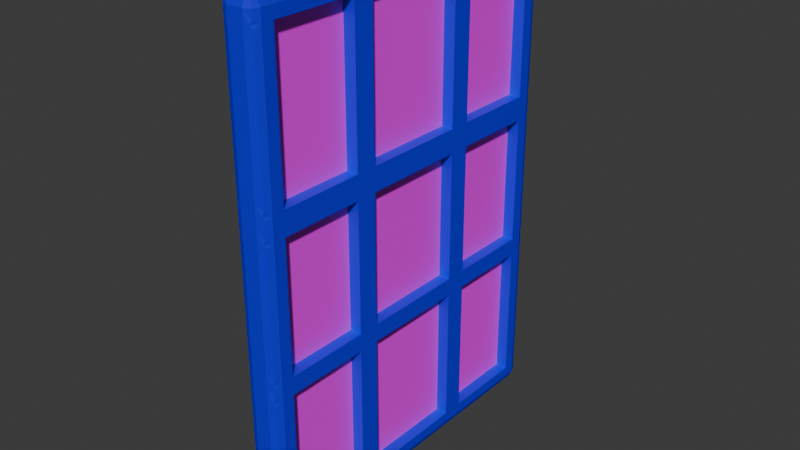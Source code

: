 # Source: untitled.blend  (saved by Blender 4.3.32; exported with 4.5.12 LTS)
import bpy
from mathutils import Matrix  # noqa: F401  (used for matrix-valued properties, if any)

bpy.ops.wm.read_factory_settings(use_empty=True)
scene = bpy.context.scene
scene.name = 'Scene'

# ---- collections
col_collection = bpy.data.collections.new('Collection'); scene.collection.children.link(col_collection)

# ---- images (referenced by path relative to the original .blend; pixels are not part of the script)
import os
ASSET_DIR = os.environ.get("B2B_ASSET_DIR", "")  # directory of the original .blend (textures are referenced by path, not embedded)
HERE = os.path.dirname(os.path.abspath(__file__))  # packed textures are extracted next to this script under _unpacked/

def load_image(name, relpath, width, height, colorspace="sRGB"):
    """Load a texture the original file referenced (path relative to the .blend, or extracted next to this script)."""
    p = next((c for c in (os.path.join(HERE, relpath), os.path.join(ASSET_DIR, relpath)) if relpath and os.path.exists(c)), "")
    if p:
        img = bpy.data.images.load(p, check_existing=True)
        img.name = name
    else:  # same state as the original file: an image datablock whose file is absent (Cycles renders it pink)
        img = bpy.data.images.new(name, width, height)
        img.source = "FILE"
        img.filepath = "//" + (relpath or name)
    img.colorspace_settings.name = colorspace
    return img
img_untitled = load_image('Untitled', '', 1024, 1024, 'sRGB')

# ---- materials (node trees are filled in below, after node groups)
mat_material_001 = bpy.data.materials.new('Material.001')
mat_supports = bpy.data.materials.new('supports')

# ---- material node trees
mat_material_001.use_nodes = True; mat_material_001.node_tree.nodes.clear()
_N = mat_material_001.node_tree.nodes; _L = mat_material_001.node_tree.links
n0 = _N.new('ShaderNodeBsdfPrincipled'); n0.name = 'Principled BSDF'; n0.location = (10, 300)
n1 = _N.new('ShaderNodeOutputMaterial'); n1.name = 'Material Output'; n1.location = (300, 300)
n2 = _N.new('ShaderNodeTexImage'); n2.name = 'Image Texture'; n2.location = (-384, 236)
n2.image = img_untitled
_L.new(n0.outputs[0], n1.inputs[0])
_L.new(n2.outputs[0], n0.inputs[0])
n1.is_active_output = True
mat_supports.use_nodes = True; mat_supports.node_tree.nodes.clear()
_N = mat_supports.node_tree.nodes; _L = mat_supports.node_tree.links
n0 = _N.new('ShaderNodeBsdfPrincipled'); n0.name = 'Principled BSDF'; n0.location = (10, 300)
n0.inputs[0].default_value = (0.002084, 0.0, 0.8001, 1.0)
n1 = _N.new('ShaderNodeOutputMaterial'); n1.name = 'Material Output'; n1.location = (300, 300)
_L.new(n0.outputs[0], n1.inputs[0])
n1.is_active_output = True

# ---- world
world_world = bpy.data.worlds.new('World'); scene.world = world_world
world_world.use_nodes = True; world_world.node_tree.nodes.clear()
_N = world_world.node_tree.nodes; _L = world_world.node_tree.links
n0 = _N.new('ShaderNodeOutputWorld'); n0.name = 'World Output'; n0.location = (300, 300)
n1 = _N.new('ShaderNodeBackground'); n1.name = 'Background'; n1.location = (10, 300)
n1.inputs[0].default_value = (0.05088, 0.05088, 0.05088, 1.0)
_L.new(n1.outputs[0], n0.inputs[0])
n0.is_active_output = True
world_world.color = (0.05088, 0.05088, 0.05088)
world_world.sun_shadow_jitter_overblur = 0.0

# ---- meshes
me_plane = bpy.data.meshes.new('Plane')
me_plane.from_pydata([(-0.09503, 0.8824, 0.1063), (-0.09503, 0.4118, 0.1063), (-0.09503, 0.2941, 0.1063), (-0.09503, -0.2941, 0.1063), (-0.09503, -0.4118, 0.1063), (-0.09503, -0.8824, 0.1063), (0.09503, -0.8824, 0.1063), (0.09503, -0.4118, 0.1063), (0.09503, -0.2941, 0.1063), (0.09503, 0.2941, 0.1063), (0.09503, 0.4118, 0.1063), (0.09503, 0.8824, 0.1063), (-0.09503, 0.8824, 0.885), (-0.09503, 0.4118, 0.885), (-0.09503, 0.2941, 0.885), (-0.09503, -0.2941, 0.885), (-0.09503, -0.4118, 0.885), (-0.09503, -0.8824, 0.885), (0.09503, -0.8824, 0.885), (0.09503, -0.4118, 0.885), (0.09503, -0.2941, 0.885), (0.09503, 0.2941, 0.885), (0.09503, 0.4118, 0.885), (0.09503, 0.8824, 0.885), (-0.09503, 0.8824, 0.9845), (-0.09503, 0.4118, 0.9845), (-0.09503, 0.2941, 0.9845), (-0.09503, -0.2941, 0.9845), (-0.09503, -0.4118, 0.9845), (-0.09503, -0.8824, 0.9845), (0.09503, -0.8824, 0.9845), (0.09503, -0.4118, 0.9845), (0.09503, -0.2941, 0.9845), (0.09503, 0.2941, 0.9845), (0.09503, 0.4118, 0.9845), (0.09503, 0.8824, 0.9845), (-0.09503, -0.8824, 1.708), (0.09503, 0.8824, 1.708), (-0.09503, 0.8824, 1.708), (-0.09503, 0.4118, 1.708), (-0.09503, 0.2941, 1.708), (-0.09503, -0.2941, 1.708), (-0.09503, -0.4118, 1.708), (0.09503, -0.8824, 1.708), (0.09503, -0.4118, 1.708), (0.09503, -0.2941, 1.708), (0.09503, 0.2941, 1.708), (0.09503, 0.4118, 1.708), (-0.09503, -0.8824, 1.841), (0.09503, 0.8824, 1.841), (-0.09503, 0.8824, 1.841), (-0.09503, 0.4118, 1.841), (-0.09503, 0.2941, 1.841), (-0.09503, -0.2941, 1.841), (-0.09503, -0.4118, 1.841), (0.09503, -0.8824, 1.841), (0.09503, -0.4118, 1.841), (0.09503, -0.2941, 1.841), (0.09503, 0.2941, 1.841), (0.09503, 0.4118, 1.841), (-0.09503, -0.8824, 2.669), (0.09503, 0.8824, 2.669), (-0.09503, 0.8824, 2.669), (-0.09503, 0.4118, 2.669), (-0.09503, 0.2941, 2.669), (-0.09503, -0.2941, 2.669), (-0.09503, -0.4118, 2.669), (0.09503, -0.8824, 2.669), (0.09503, -0.4118, 2.669), (0.09503, -0.2941, 2.669), (0.09503, 0.2941, 2.669), (0.09503, 0.4118, 2.669), (-0.02903, -0.9684, 2.697), (-0.02903, -0.9684, 0.0623), (-0.02903, 0.9684, 2.697), (-0.02903, 0.9684, 0.0623), (0.02903, -0.9684, 2.697), (0.02903, -0.9684, 0.0623), (0.02903, 0.9684, 2.697), (0.02903, 0.9684, 0.0623), (0.09503, -2.98e-08, 1.708), (-0.09503, 2.98e-08, 1.708), (0.09503, -2.98e-08, 1.841), (-0.09503, 2.98e-08, 1.841), (0.09503, 0.1471, 1.708), (-0.09503, 0.1471, 1.708), (0.09503, 0.1471, 1.841), (-0.09503, 0.1471, 1.841), (0.09503, -0.1471, 1.708), (-0.09503, -0.1471, 1.708), (0.09503, -0.1471, 1.841), (-0.09503, -0.1471, 1.841), (0.09503, 0.07353, 1.708), (-0.09503, 0.07353, 1.708), (0.09503, 0.07353, 1.841), (-0.09503, 0.07353, 1.841), (0.09503, -0.07353, 1.708), (-0.09503, -0.07353, 1.708), (0.09503, -0.07353, 1.841), (-0.09503, -0.07353, 1.841), (-0.06602, -0.2941, 1.841), (-0.06602, 0.2941, 1.841), (-0.06602, -0.2941, 2.669), (-0.06602, 0.2941, 2.669), (-0.06602, 2.07e-08, 1.841), (-0.06602, 0.1471, 1.841), (-0.06602, -0.1471, 1.841), (-0.06602, 0.07353, 1.841), (-0.06602, -0.07353, 1.841), (-0.03681, -0.2941, 1.841), (-0.03681, 0.2941, 1.841), (-0.03681, -0.2941, 2.669), (-0.03681, 0.2941, 2.669), (-0.03681, 1.154e-08, 1.841), (-0.03681, 0.1471, 1.841), (-0.03681, -0.1471, 1.841), (-0.03681, 0.07353, 1.841), (-0.03681, -0.07353, 1.841), (-0.06602, 2.07e-08, 1.867), (-0.03681, 1.154e-08, 1.867), (-0.06602, 0.05424, 1.867), (-0.06602, 0.07353, 1.848), (-0.06602, 0.06788, 1.862), (-0.06602, -0.07353, 1.848), (-0.06602, -0.05424, 1.867), (-0.06602, -0.06788, 1.862), (-0.03681, 0.07353, 1.848), (-0.03681, 0.05424, 1.867), (-0.03681, 0.06788, 1.862), (-0.03681, -0.05424, 1.867), (-0.03681, -0.07353, 1.848), (-0.03681, -0.06788, 1.862), (-0.09503, -0.9502, 0.04977), (-0.04526, -0.9502, 0.0), (-0.04526, -1.0, 0.04977), (-0.08046, -0.9502, 0.01458), (-0.074, -0.979, 0.02104), (-0.04526, -0.9854, 0.01458), (-0.08046, -0.9854, 0.04977), (0.04526, -0.9502, 0.0), (0.09503, -0.9502, 0.04977), (0.04526, -1.0, 0.04977), (0.08046, -0.9502, 0.01458), (0.074, -0.979, 0.02104), (0.08046, -0.9854, 0.04977), (0.04526, -0.9854, 0.01458), (-0.04526, 0.9502, 0.0), (-0.09503, 0.9502, 0.04977), (-0.04526, 1.0, 0.04977), (-0.08046, 0.9502, 0.01458), (-0.074, 0.979, 0.02104), (-0.08046, 0.9854, 0.04977), (-0.04526, 0.9854, 0.01458), (0.09503, 0.9502, 0.04977), (0.04526, 0.9502, 0.0), (0.04526, 1.0, 0.04977), (0.08046, 0.9502, 0.01458), (0.074, 0.979, 0.02104), (0.04526, 0.9854, 0.01458), (0.08046, 0.9854, 0.04977), (-0.04526, -1.0, 0.1561), (-0.09503, -0.9502, 0.1063), (-0.04526, -1.0, 0.05657), (-0.08046, -0.9854, 0.1312), (-0.07365, -0.9911, 0.1063), (-0.08046, -0.9854, 0.08146), (-0.04526, -1.0, 0.1063), (0.04526, -1.0, 0.1561), (0.04526, -1.0, 0.05657), (0.09503, -0.9502, 0.1063), (0.04526, -1.0, 0.1063), (0.07365, -0.9911, 0.1063), (0.08046, -0.9854, 0.08146), (0.08046, -0.9854, 0.1312), (-0.04526, 1.0, 0.1561), (-0.04526, 1.0, 0.05657), (-0.09503, 0.9502, 0.1063), (-0.04526, 1.0, 0.1063), (-0.07365, 0.9911, 0.1063), (-0.08046, 0.9854, 0.08146), (-0.08046, 0.9854, 0.1312), (0.04526, 1.0, 0.1561), (0.09503, 0.9502, 0.1063), (0.04526, 1.0, 0.05657), (0.08046, 0.9854, 0.1312), (0.07365, 0.9911, 0.1063), (0.08046, 0.9854, 0.08146), (0.04526, 1.0, 0.1063), (-0.04526, 0.9321, 0.0), (-0.04526, 0.8326, 0.0), (-0.09503, 0.8824, 0.04977), (-0.04526, 0.8824, 0.0), (-0.07365, 0.8824, 0.008886), (-0.08046, 0.8575, 0.01458), (-0.08046, 0.9072, 0.01458), (-0.04526, 0.362, 0.0), (-0.09503, 0.4118, 0.04977), (-0.04526, 0.4615, 0.0), (-0.08046, 0.3869, 0.01458), (-0.07365, 0.4118, 0.008886), (-0.08046, 0.4366, 0.01458), (-0.04526, 0.4118, 0.0), (-0.04526, 0.3439, 0.0), (-0.04526, 0.2443, 0.0), (-0.09503, 0.2941, 0.04977), (-0.04526, 0.2941, 0.0), (-0.07365, 0.2941, 0.008886), (-0.08046, 0.2692, 0.01458), (-0.08046, 0.319, 0.01458), (-0.04526, -0.3439, 0.0), (-0.09503, -0.2941, 0.04977), (-0.04526, -0.2443, 0.0), (-0.08046, -0.319, 0.01458), (-0.07365, -0.2941, 0.008886), (-0.08046, -0.2692, 0.01458), (-0.04526, -0.2941, 0.0), (-0.04526, -0.362, 0.0), (-0.04526, -0.4615, 0.0), (-0.09503, -0.4118, 0.04977), (-0.04526, -0.4118, 0.0), (-0.07365, -0.4118, 0.008886), (-0.08046, -0.4366, 0.01458), (-0.08046, -0.3869, 0.01458), (-0.04526, -0.9321, 0.0), (-0.09503, -0.8824, 0.04977), (-0.04526, -0.8326, 0.0), (-0.08046, -0.9072, 0.01458), (-0.07365, -0.8824, 0.008886), (-0.08046, -0.8575, 0.01458), (-0.04526, -0.8824, 0.0), (0.04526, -0.9321, 0.0), (0.04526, -0.8326, 0.0), (0.09503, -0.8824, 0.04977), (0.04526, -0.8824, 0.0), (0.07365, -0.8824, 0.008886), (0.08046, -0.8575, 0.01458), (0.08046, -0.9072, 0.01458), (0.04526, -0.362, 0.0), (0.09503, -0.4118, 0.04977), (0.04526, -0.4615, 0.0), (0.08046, -0.3869, 0.01458), (0.07365, -0.4118, 0.008886), (0.08046, -0.4366, 0.01458), (0.04526, -0.4118, 0.0), (0.04526, -0.3439, 0.0), (0.04526, -0.2443, 0.0), (0.09503, -0.2941, 0.04977), (0.04526, -0.2941, 0.0), (0.07365, -0.2941, 0.008886), (0.08046, -0.2692, 0.01458), (0.08046, -0.319, 0.01458), (0.04526, 0.3439, 0.0), (0.09503, 0.2941, 0.04977), (0.04526, 0.2443, 0.0), (0.08046, 0.319, 0.01458), (0.07365, 0.2941, 0.008886), (0.08046, 0.2692, 0.01458), (0.04526, 0.2941, 0.0), (0.04526, 0.362, 0.0), (0.04526, 0.4615, 0.0), (0.09503, 0.4118, 0.04977), (0.04526, 0.4118, 0.0), (0.07365, 0.4118, 0.008886), (0.08046, 0.4366, 0.01458), (0.08046, 0.3869, 0.01458), (0.04526, 0.9321, 0.0), (0.09503, 0.8824, 0.04977), (0.04526, 0.8326, 0.0), (0.08046, 0.9072, 0.01458), (0.07365, 0.8824, 0.008886), (0.08046, 0.8575, 0.01458), (0.04526, 0.8824, 0.0), (-0.04526, -1.0, 0.9348), (-0.09503, -0.9502, 0.885), (-0.04526, -1.0, 0.8352), (-0.08046, -0.9854, 0.9099), (-0.07365, -0.9911, 0.885), (-0.08046, -0.9854, 0.8601), (-0.04526, -1.0, 0.885), (0.04526, -1.0, 0.9348), (0.04526, -1.0, 0.8352), (0.09503, -0.9502, 0.885), (0.04526, -1.0, 0.885), (0.07365, -0.9911, 0.885), (0.08046, -0.9854, 0.8601), (0.08046, -0.9854, 0.9099), (-0.04526, 1.0, 0.9348), (-0.04526, 1.0, 0.8352), (-0.09503, 0.9502, 0.885), (-0.04526, 1.0, 0.885), (-0.07365, 0.9911, 0.885), (-0.08046, 0.9854, 0.8601), (-0.08046, 0.9854, 0.9099), (0.04526, 1.0, 0.9348), (0.09503, 0.9502, 0.885), (0.04526, 1.0, 0.8352), (0.08046, 0.9854, 0.9099), (0.07365, 0.9911, 0.885), (0.08046, 0.9854, 0.8601), (0.04526, 1.0, 0.885), (-0.04526, -1.0, 1.034), (-0.09503, -0.9502, 0.9845), (-0.04526, -1.0, 0.9348), (-0.08046, -0.9854, 1.009), (-0.07365, -0.9911, 0.9845), (-0.08046, -0.9854, 0.9596), (-0.04526, -1.0, 0.9845), (0.04526, -1.0, 1.034), (0.04526, -1.0, 0.9348), (0.09503, -0.9502, 0.9845), (0.04526, -1.0, 0.9845), (0.07365, -0.9911, 0.9845), (0.08046, -0.9854, 0.9596), (0.08046, -0.9854, 1.009), (-0.04526, 1.0, 1.034), (-0.04526, 1.0, 0.9348), (-0.09503, 0.9502, 0.9845), (-0.04526, 1.0, 0.9845), (-0.07365, 0.9911, 0.9845), (-0.08046, 0.9854, 0.9596), (-0.08046, 0.9854, 1.009), (0.04526, 1.0, 1.034), (0.09503, 0.9502, 0.9845), (0.04526, 1.0, 0.9348), (0.08046, 0.9854, 1.009), (0.07365, 0.9911, 0.9845), (0.08046, 0.9854, 0.9596), (0.04526, 1.0, 0.9845), (-0.04526, -1.0, 1.757), (-0.09503, -0.9502, 1.708), (-0.04526, -1.0, 1.658), (-0.08046, -0.9854, 1.733), (-0.07365, -0.9911, 1.708), (-0.08046, -0.9854, 1.683), (-0.04526, -1.0, 1.708), (0.04526, -1.0, 1.757), (0.04526, -1.0, 1.658), (0.09503, -0.9502, 1.708), (0.04526, -1.0, 1.708), (0.07365, -0.9911, 1.708), (0.08046, -0.9854, 1.683), (0.08046, -0.9854, 1.733), (0.04526, 1.0, 1.757), (0.09503, 0.9502, 1.708), (0.04526, 1.0, 1.658), (0.08046, 0.9854, 1.733), (0.07365, 0.9911, 1.708), (0.08046, 0.9854, 1.683), (0.04526, 1.0, 1.708), (-0.04526, 1.0, 1.757), (-0.04526, 1.0, 1.658), (-0.09503, 0.9502, 1.708), (-0.04526, 1.0, 1.708), (-0.07365, 0.9911, 1.708), (-0.08046, 0.9854, 1.683), (-0.08046, 0.9854, 1.733), (-0.04526, -1.0, 1.89), (-0.09503, -0.9502, 1.841), (-0.04526, -1.0, 1.791), (-0.08046, -0.9854, 1.865), (-0.07365, -0.9911, 1.841), (-0.08046, -0.9854, 1.816), (-0.04526, -1.0, 1.841), (0.04526, -1.0, 1.89), (0.04526, -1.0, 1.791), (0.09503, -0.9502, 1.841), (0.04526, -1.0, 1.841), (0.07365, -0.9911, 1.841), (0.08046, -0.9854, 1.816), (0.08046, -0.9854, 1.865), (0.04526, 1.0, 1.89), (0.09503, 0.9502, 1.841), (0.04526, 1.0, 1.791), (0.08046, 0.9854, 1.865), (0.07365, 0.9911, 1.841), (0.08046, 0.9854, 1.816), (0.04526, 1.0, 1.841), (-0.04526, 1.0, 1.89), (-0.04526, 1.0, 1.791), (-0.09503, 0.9502, 1.841), (-0.04526, 1.0, 1.841), (-0.07365, 0.9911, 1.841), (-0.08046, 0.9854, 1.816), (-0.08046, 0.9854, 1.865), (-0.04526, -1.0, 2.719), (-0.09503, -0.9502, 2.669), (-0.04526, -1.0, 2.619), (-0.08046, -0.9854, 2.694), (-0.07365, -0.9911, 2.669), (-0.08046, -0.9854, 2.644), (-0.04526, -1.0, 2.669), (0.04526, -1.0, 2.719), (0.04526, -1.0, 2.619), (0.09503, -0.9502, 2.669), (0.04526, -1.0, 2.669), (0.07365, -0.9911, 2.669), (0.08046, -0.9854, 2.644), (0.08046, -0.9854, 2.694), (0.04526, 1.0, 2.719), (0.09503, 0.9502, 2.669), (0.04526, 1.0, 2.619), (0.08046, 0.9854, 2.694), (0.07365, 0.9911, 2.669), (0.08046, 0.9854, 2.644), (0.04526, 1.0, 2.669), (-0.04526, 1.0, 2.719), (-0.04526, 1.0, 2.619), (-0.09503, 0.9502, 2.669), (-0.04526, 1.0, 2.669), (-0.07365, 0.9911, 2.669), (-0.08046, 0.9854, 2.644), (-0.08046, 0.9854, 2.694), (-0.04526, -0.9321, 2.783), (-0.04526, -0.8326, 2.783), (-0.09503, -0.8824, 2.733), (-0.04526, -0.8824, 2.783), (-0.07365, -0.8824, 2.774), (-0.08046, -0.8575, 2.769), (-0.08046, -0.9072, 2.769), (-0.09503, -0.9502, 2.733), (-0.04526, -1.0, 2.733), (-0.04526, -0.9502, 2.783), (-0.08046, -0.9854, 2.733), (-0.074, -0.979, 2.762), (-0.04526, -0.9854, 2.769), (-0.08046, -0.9502, 2.769), (0.04526, -1.0, 2.733), (0.09503, -0.9502, 2.733), (0.04526, -0.9502, 2.783), (0.08046, -0.9854, 2.733), (0.074, -0.979, 2.762), (0.08046, -0.9502, 2.769), (0.04526, -0.9854, 2.769), (0.04526, 0.9321, 2.783), (0.04526, 0.8326, 2.783), (0.09503, 0.8824, 2.733), (0.04526, 0.8824, 2.783), (0.07365, 0.8824, 2.774), (0.08046, 0.8575, 2.769), (0.08046, 0.9072, 2.769), (0.09503, 0.9502, 2.733), (0.04526, 1.0, 2.733), (0.04526, 0.9502, 2.783), (0.08046, 0.9854, 2.733), (0.074, 0.979, 2.762), (0.04526, 0.9854, 2.769), (0.08046, 0.9502, 2.769), (-0.04526, 1.0, 2.733), (-0.09503, 0.9502, 2.733), (-0.04526, 0.9502, 2.783), (-0.08046, 0.9854, 2.733), (-0.074, 0.979, 2.762), (-0.08046, 0.9502, 2.769), (-0.04526, 0.9854, 2.769), (-0.09503, 0.8824, 2.733), (-0.04526, 0.8326, 2.783), (-0.04526, 0.9321, 2.783), (-0.08046, 0.8575, 2.769), (-0.07365, 0.8824, 2.774), (-0.04526, 0.8824, 2.783), (-0.08046, 0.9072, 2.769), (-0.04526, 0.362, 2.783), (-0.04526, 0.4615, 2.783), (-0.09503, 0.4118, 2.733), (-0.04526, 0.4118, 2.783), (-0.07365, 0.4118, 2.774), (-0.08046, 0.4366, 2.769), (-0.08046, 0.3869, 2.769), (-0.09503, 0.2941, 2.733), (-0.04526, 0.2443, 2.783), (-0.04526, 0.3439, 2.783), (-0.08046, 0.2692, 2.769), (-0.07365, 0.2941, 2.774), (-0.04526, 0.2941, 2.783), (-0.08046, 0.319, 2.769), (-0.04526, -0.3439, 2.783), (-0.04526, -0.2443, 2.783), (-0.09503, -0.2941, 2.733), (-0.04526, -0.2941, 2.783), (-0.07365, -0.2941, 2.774), (-0.08046, -0.2692, 2.769), (-0.08046, -0.319, 2.769), (-0.09503, -0.4118, 2.733), (-0.04526, -0.4615, 2.783), (-0.04526, -0.362, 2.783), (-0.08046, -0.4366, 2.769), (-0.07365, -0.4118, 2.774), (-0.04526, -0.4118, 2.783), (-0.08046, -0.3869, 2.769), (0.09503, -0.8824, 2.733), (0.04526, -0.8326, 2.783), (0.04526, -0.9321, 2.783), (0.08046, -0.8575, 2.769), (0.07365, -0.8824, 2.774), (0.04526, -0.8824, 2.783), (0.08046, -0.9072, 2.769), (0.04526, -0.362, 2.783), (0.04526, -0.4615, 2.783), (0.09503, -0.4118, 2.733), (0.04526, -0.4118, 2.783), (0.07365, -0.4118, 2.774), (0.08046, -0.4366, 2.769), (0.08046, -0.3869, 2.769), (0.09503, -0.2941, 2.733), (0.04526, -0.2443, 2.783), (0.04526, -0.3439, 2.783), (0.08046, -0.2692, 2.769), (0.07365, -0.2941, 2.774), (0.04526, -0.2941, 2.783), (0.08046, -0.319, 2.769), (0.04526, 0.3439, 2.783), (0.04526, 0.2443, 2.783), (0.09503, 0.2941, 2.733), (0.04526, 0.2941, 2.783), (0.07365, 0.2941, 2.774), (0.08046, 0.2692, 2.769), (0.08046, 0.319, 2.769), (0.09503, 0.4118, 2.733), (0.04526, 0.4615, 2.783), (0.04526, 0.362, 2.783), (0.08046, 0.4366, 2.769), (0.07365, 0.4118, 2.774), (0.04526, 0.4118, 2.783), (0.08046, 0.3869, 2.769)], [], [(266, 153, 182, 11), (176, 0, 12, 288), (5, 161, 273, 17), (140, 232, 6, 169), (147, 190, 0, 176), (224, 132, 161, 5), (188, 146, 154, 265), (210, 3, 2, 204), (224, 5, 4, 218), (7, 6, 232, 238), (155, 148, 175, 183), (8, 246, 252, 9), (10, 260, 266, 11), (2, 9, 21, 14), (238, 246, 8, 7), (217, 239, 231, 225), (6, 7, 4, 5), (196, 1, 0, 190), (7, 8, 20, 19), (134, 141, 168, 162), (210, 218, 4, 3), (196, 204, 2, 1), (281, 18, 30, 309), (19, 20, 32, 31), (272, 279, 308, 302), (17, 29, 28, 16), (11, 182, 294, 23), (10, 1, 13, 22), (181, 174, 287, 295), (4, 7, 19, 16), (8, 3, 15, 20), (3, 4, 16, 15), (160, 167, 280, 274), (9, 10, 22, 21), (6, 5, 17, 18), (0, 11, 23, 12), (1, 2, 14, 13), (169, 6, 18, 281), (293, 286, 315, 323), (19, 31, 30, 18), (15, 16, 28, 27), (316, 24, 38, 351), (30, 29, 36, 43), (36, 329, 357, 48), (33, 34, 47, 46), (27, 32, 33, 26), (34, 35, 24, 25), (29, 30, 31, 28), (21, 22, 34, 33), (29, 301, 329, 36), (21, 33, 32, 20), (288, 12, 24, 316), (15, 27, 26, 14), (23, 294, 322, 35), (23, 35, 34, 22), (13, 14, 26, 25), (13, 25, 24, 12), (39, 51, 50, 38), (351, 38, 50, 379), (37, 49, 59, 47), (342, 349, 378, 372), (28, 31, 44, 42), (35, 322, 343, 37), (32, 27, 41, 45), (25, 26, 40, 39), (26, 33, 46, 40), (27, 28, 42, 41), (34, 25, 39, 47), (321, 314, 350, 344), (300, 307, 336, 330), (24, 35, 37, 38), (31, 32, 45, 44), (309, 30, 43, 337), (46, 47, 59, 58), (337, 43, 55, 365), (44, 45, 57, 56), (56, 57, 69, 68), (50, 49, 61, 62), (356, 363, 392, 386), (49, 371, 399, 61), (49, 50, 51, 59), (114, 86, 58, 110), (48, 55, 56, 54), (48, 357, 385, 60), (88, 90, 57, 45), (39, 40, 52, 51), (85, 87, 52, 40), (41, 42, 54, 53), (44, 56, 55, 43), (37, 343, 371, 49), (36, 48, 54, 42), (328, 335, 364, 358), (393, 67, 489, 427), (70, 512, 503, 69), (384, 391, 426, 420), (456, 433, 442, 449), (365, 55, 67, 393), (58, 59, 71, 70), (370, 377, 406, 400), (55, 48, 60, 67), (379, 50, 62, 407), (54, 56, 68, 66), (60, 385, 419, 414), (100, 53, 65, 102), (51, 52, 64, 63), (110, 58, 70, 112), (53, 54, 66, 65), (59, 51, 63, 71), (61, 399, 440, 435), (68, 69, 503, 498), (68, 498, 489, 67), (434, 455, 462, 518), (413, 490, 497, 483), (65, 66, 482, 477), (476, 504, 511, 469), (61, 435, 517, 71), (65, 477, 468, 64), (60, 414, 482, 66), (398, 405, 447, 441), (63, 463, 454, 62), (407, 62, 454, 448), (63, 64, 468, 463), (421, 428, 491, 412), (70, 71, 517, 512), (470, 510, 519, 461), (484, 496, 505, 475), (3, 8, 9, 2), (252, 260, 10, 9), (216, 209, 244, 237), (245, 211, 203, 253), (1, 10, 11, 0), (17, 273, 301, 29), (202, 195, 258, 251), (259, 197, 189, 267), (72, 74, 75, 73), (76, 77, 79, 78), (74, 72, 76, 78), (75, 74, 78, 79), (72, 73, 77, 76), (73, 75, 79, 77), (39, 38, 37, 47), (85, 40, 46, 84), (36, 42, 44, 43), (103, 102, 65, 64), (61, 71, 63, 62), (60, 66, 68, 67), (17, 16, 19, 18), (21, 20, 15, 14), (23, 22, 13, 12), (97, 81, 80, 96), (97, 99, 83, 81), (92, 94, 82, 80), (117, 98, 82, 113), (46, 58, 86, 84), (93, 85, 84, 92), (93, 95, 87, 85), (116, 94, 86, 114), (109, 57, 90, 115), (41, 53, 91, 89), (41, 89, 88, 45), (96, 98, 90, 88), (113, 82, 94, 116), (81, 83, 95, 93), (81, 93, 92, 80), (84, 86, 94, 92), (80, 82, 98, 96), (115, 90, 98, 117), (89, 91, 99, 97), (89, 97, 96, 88), (91, 106, 108, 99), (83, 104, 107, 95), (53, 100, 106, 91), (95, 107, 105, 87), (99, 108, 104, 83), (112, 111, 102, 103), (52, 101, 103, 64), (109, 100, 102, 111), (87, 105, 101, 52), (57, 109, 111, 69), (70, 69, 111, 112), (106, 115, 117, 108), (100, 109, 115, 106), (107, 116, 114, 105), (113, 116, 126, 128, 127, 119), (101, 110, 112, 103), (105, 114, 110, 101), (107, 104, 118, 120, 122, 121), (104, 108, 123, 125, 124, 118), (118, 119, 127, 120), (108, 117, 130, 123), (117, 113, 119, 129, 131, 130), (124, 129, 119, 118), (126, 121, 122, 128), (128, 122, 120, 127), (129, 124, 125, 131), (131, 125, 123, 130), (116, 107, 121, 126), (132, 135, 136, 138), (133, 137, 136, 135), (134, 138, 136, 137), (139, 142, 143, 145), (140, 144, 143, 142), (141, 145, 143, 144), (146, 149, 150, 152), (147, 151, 150, 149), (148, 152, 150, 151), (153, 156, 157, 159), (154, 158, 157, 156), (155, 159, 157, 158), (160, 163, 164, 166), (161, 165, 164, 163), (162, 166, 164, 165), (167, 170, 171, 173), (168, 172, 171, 170), (169, 173, 171, 172), (174, 177, 178, 180), (175, 179, 178, 177), (176, 180, 178, 179), (181, 184, 185, 187), (182, 186, 185, 184), (183, 187, 185, 186), (188, 191, 192, 194), (189, 193, 192, 191), (190, 194, 192, 193), (195, 198, 199, 201), (196, 200, 199, 198), (197, 201, 199, 200), (202, 205, 206, 208), (203, 207, 206, 205), (204, 208, 206, 207), (209, 212, 213, 215), (210, 214, 213, 212), (211, 215, 213, 214), (216, 219, 220, 222), (217, 221, 220, 219), (218, 222, 220, 221), (223, 226, 227, 229), (224, 228, 227, 226), (225, 229, 227, 228), (230, 233, 234, 236), (231, 235, 234, 233), (232, 236, 234, 235), (237, 240, 241, 243), (238, 242, 241, 240), (239, 243, 241, 242), (244, 247, 248, 250), (245, 249, 248, 247), (246, 250, 248, 249), (251, 254, 255, 257), (252, 256, 255, 254), (253, 257, 255, 256), (258, 261, 262, 264), (259, 263, 262, 261), (260, 264, 262, 263), (265, 268, 269, 271), (266, 270, 269, 268), (267, 271, 269, 270), (272, 275, 276, 278), (273, 277, 276, 275), (274, 278, 276, 277), (279, 282, 283, 285), (280, 284, 283, 282), (281, 285, 283, 284), (286, 289, 290, 292), (287, 291, 290, 289), (288, 292, 290, 291), (293, 296, 297, 299), (294, 298, 297, 296), (295, 299, 297, 298), (300, 303, 304, 306), (301, 305, 304, 303), (302, 306, 304, 305), (307, 310, 311, 313), (308, 312, 311, 310), (309, 313, 311, 312), (314, 317, 318, 320), (315, 319, 318, 317), (316, 320, 318, 319), (321, 324, 325, 327), (322, 326, 325, 324), (323, 327, 325, 326), (328, 331, 332, 334), (329, 333, 332, 331), (330, 334, 332, 333), (335, 338, 339, 341), (336, 340, 339, 338), (337, 341, 339, 340), (342, 345, 346, 348), (343, 347, 346, 345), (344, 348, 346, 347), (349, 352, 353, 355), (350, 354, 353, 352), (351, 355, 353, 354), (356, 359, 360, 362), (357, 361, 360, 359), (358, 362, 360, 361), (363, 366, 367, 369), (364, 368, 367, 366), (365, 369, 367, 368), (370, 373, 374, 376), (371, 375, 374, 373), (372, 376, 374, 375), (377, 380, 381, 383), (378, 382, 381, 380), (379, 383, 381, 382), (384, 387, 388, 390), (385, 389, 388, 387), (386, 390, 388, 389), (391, 394, 395, 397), (392, 396, 395, 394), (393, 397, 395, 396), (398, 401, 402, 404), (399, 403, 402, 401), (400, 404, 402, 403), (405, 408, 409, 411), (406, 410, 409, 408), (407, 411, 409, 410), (412, 415, 416, 418), (413, 417, 416, 415), (414, 418, 416, 417), (419, 422, 423, 425), (420, 424, 423, 422), (421, 425, 423, 424), (426, 429, 430, 432), (427, 431, 430, 429), (428, 432, 430, 431), (433, 436, 437, 439), (434, 438, 437, 436), (435, 439, 437, 438), (440, 443, 444, 446), (441, 445, 444, 443), (442, 446, 444, 445), (447, 450, 451, 453), (448, 452, 451, 450), (449, 453, 451, 452), (454, 457, 458, 460), (455, 459, 458, 457), (456, 460, 458, 459), (461, 464, 465, 467), (462, 466, 465, 464), (463, 467, 465, 466), (468, 471, 472, 474), (469, 473, 472, 471), (470, 474, 472, 473), (475, 478, 479, 481), (476, 480, 479, 478), (477, 481, 479, 480), (482, 485, 486, 488), (483, 487, 486, 485), (484, 488, 486, 487), (489, 492, 493, 495), (490, 494, 493, 492), (491, 495, 493, 494), (496, 499, 500, 502), (497, 501, 500, 499), (498, 502, 500, 501), (503, 506, 507, 509), (504, 508, 507, 506), (505, 509, 507, 508), (510, 513, 514, 516), (511, 515, 514, 513), (512, 516, 514, 515), (517, 520, 521, 523), (518, 522, 521, 520), (519, 523, 521, 522), (223, 133, 135, 226), (226, 135, 132, 224), (133, 139, 145, 137), (137, 145, 141, 134), (265, 154, 156, 268), (268, 156, 153, 266), (154, 146, 152, 158), (158, 152, 148, 155), (162, 168, 170, 166), (166, 170, 167, 160), (183, 175, 177, 187), (187, 177, 174, 181), (155, 183, 186, 159), (159, 186, 182, 153), (168, 141, 144, 172), (172, 144, 140, 169), (134, 162, 165, 138), (138, 165, 161, 132), (175, 148, 151, 179), (179, 151, 147, 176), (146, 188, 194, 149), (149, 194, 190, 147), (195, 202, 208, 198), (198, 208, 204, 196), (209, 216, 222, 212), (212, 222, 218, 210), (139, 230, 236, 142), (142, 236, 232, 140), (237, 244, 250, 240), (240, 250, 246, 238), (251, 258, 264, 254), (254, 264, 260, 252), (224, 218, 221, 228), (228, 221, 217, 225), (231, 239, 242, 235), (235, 242, 238, 232), (225, 231, 233, 229), (229, 233, 230, 223), (216, 237, 243, 219), (219, 243, 239, 217), (211, 245, 247, 215), (215, 247, 244, 209), (202, 251, 257, 205), (205, 257, 253, 203), (197, 259, 261, 201), (201, 261, 258, 195), (188, 265, 271, 191), (191, 271, 267, 189), (274, 280, 282, 278), (278, 282, 279, 272), (295, 287, 289, 299), (299, 289, 286, 293), (181, 295, 298, 184), (184, 298, 294, 182), (176, 288, 291, 180), (180, 291, 287, 174), (280, 167, 173, 284), (284, 173, 169, 281), (160, 274, 277, 163), (163, 277, 273, 161), (302, 308, 310, 306), (306, 310, 307, 300), (323, 315, 317, 327), (327, 317, 314, 321), (308, 279, 285, 312), (312, 285, 281, 309), (272, 302, 305, 275), (275, 305, 301, 273), (293, 323, 326, 296), (296, 326, 322, 294), (288, 316, 319, 292), (292, 319, 315, 286), (330, 336, 338, 334), (334, 338, 335, 328), (344, 350, 352, 348), (348, 352, 349, 342), (321, 344, 347, 324), (324, 347, 343, 322), (316, 351, 354, 320), (320, 354, 350, 314), (336, 307, 313, 340), (340, 313, 309, 337), (300, 330, 333, 303), (303, 333, 329, 301), (358, 364, 366, 362), (362, 366, 363, 356), (372, 378, 380, 376), (376, 380, 377, 370), (337, 365, 368, 341), (341, 368, 364, 335), (357, 329, 331, 361), (361, 331, 328, 358), (342, 372, 375, 345), (345, 375, 371, 343), (351, 379, 382, 355), (355, 382, 378, 349), (386, 392, 394, 390), (390, 394, 391, 384), (400, 406, 408, 404), (404, 408, 405, 398), (392, 363, 369, 396), (396, 369, 365, 393), (356, 386, 389, 359), (359, 389, 385, 357), (370, 400, 403, 373), (373, 403, 399, 371), (379, 407, 410, 383), (383, 410, 406, 377), (414, 419, 425, 418), (418, 425, 421, 412), (420, 426, 432, 424), (424, 432, 428, 421), (435, 440, 446, 439), (439, 446, 442, 433), (441, 447, 453, 445), (445, 453, 449, 442), (448, 454, 460, 452), (452, 460, 456, 449), (463, 468, 474, 467), (467, 474, 470, 461), (477, 482, 488, 481), (481, 488, 484, 475), (427, 489, 495, 431), (431, 495, 491, 428), (498, 503, 509, 502), (502, 509, 505, 496), (512, 517, 523, 516), (516, 523, 519, 510), (490, 413, 415, 494), (494, 415, 412, 491), (496, 484, 487, 499), (499, 487, 483, 497), (504, 476, 478, 508), (508, 478, 475, 505), (510, 470, 473, 513), (513, 473, 469, 511), (518, 462, 464, 522), (522, 464, 461, 519), (433, 456, 459, 436), (436, 459, 455, 434), (517, 435, 438, 520), (520, 438, 434, 518), (462, 455, 457, 466), (466, 457, 454, 463), (503, 512, 515, 506), (506, 515, 511, 504), (476, 469, 471, 480), (480, 471, 468, 477), (489, 498, 501, 492), (492, 501, 497, 490), (413, 483, 485, 417), (417, 485, 482, 414), (426, 391, 397, 429), (429, 397, 393, 427), (384, 420, 422, 387), (387, 422, 419, 385), (398, 441, 443, 401), (401, 443, 440, 399), (407, 448, 450, 411), (411, 450, 447, 405), (245, 253, 256, 249), (249, 256, 252, 246), (210, 204, 207, 214), (214, 207, 203, 211), (259, 267, 270, 263), (263, 270, 266, 260), (196, 190, 193, 200), (200, 193, 189, 197), (133, 223, 230, 139)])
me_plane.polygons.foreach_set('material_index', [1, 1, 1, 1, 1, 1, 1, 1, 1, 1, 1, 1, 1, 1, 1, 1, 1, 1, 1, 1, 1, 1, 1, 1, 1, 1, 1, 1, 1, 1, 1, 1, 1, 1, 1, 1, 1, 1, 1, 1, 1, 1, 1, 1, 1, 1, 1, 1, 1, 1, 1, 1, 1, 1, 1, 1, 1, 1, 1, 1, 1, 1, 1, 1, 1, 1, 1, 1, 1, 1, 1, 1, 1, 1, 1, 1, 1, 1, 1, 1, 1, 1, 1, 1, 1, 1, 1, 1, 1, 1, 1, 1, 1, 1, 1, 1, 1, 1, 1, 1, 1, 1, 1, 1, 1, 1, 1, 1, 1, 1, 1, 1, 1, 1, 1, 1, 1, 1, 1, 1, 1, 1, 1, 1, 1, 1, 1, 1, 1, 1, 1, 1, 1, 1, 0, 0, 0, 0, 0, 0, 1, 1, 1, 1, 1, 1, 1, 1, 1, 1, 1, 1, 1, 1, 1, 1, 1, 1, 1, 1, 1, 1, 1, 1, 1, 1, 1, 1, 1, 1, 1, 1, 1, 1, 1, 1, 1, 1, 1, 1, 1, 1, 1, 1, 1, 1, 1, 1, 1, 1, 1, 1, 1, 1, 1, 1, 1, 1, 1, 1, 1, 1, 1, 1, 1, 1, 1, 1, 1, 1, 1, 1, 1, 1, 1, 1, 1, 1, 1, 1, 1, 1, 1, 1, 1, 1, 1, 1, 1, 1, 1, 1, 1, 1, 1, 1, 1, 1, 1, 1, 1, 1, 1, 1, 1, 1, 1, 1, 1, 1, 1, 1, 1, 1, 1, 1, 1, 1, 1, 1, 1, 1, 1, 1, 1, 1, 1, 1, 1, 1, 1, 1, 1, 1, 1, 1, 1, 1, 1, 1, 1, 1, 1, 1, 1, 1, 1, 1, 1, 1, 1, 1, 1, 1, 1, 1, 1, 1, 1, 1, 1, 1, 1, 1, 1, 1, 1, 1, 1, 1, 1, 1, 1, 1, 1, 1, 1, 1, 1, 1, 1, 1, 1, 1, 1, 1, 1, 1, 1, 1, 1, 1, 1, 1, 1, 1, 1, 1, 1, 1, 1, 1, 1, 1, 1, 1, 1, 1, 1, 1, 1, 1, 1, 1, 1, 1, 1, 1, 1, 1, 1, 1, 1, 1, 1, 1, 1, 1, 1, 1, 1, 1, 1, 1, 1, 1, 1, 1, 1, 1, 1, 1, 1, 1, 1, 1, 1, 1, 1, 1, 1, 1, 1, 1, 1, 1, 1, 1, 1, 1, 1, 1, 1, 1, 1, 1, 1, 1, 1, 1, 1, 1, 1, 1, 1, 1, 1, 1, 1, 1, 1, 1, 1, 1, 1, 1, 1, 1, 1, 1, 1, 1, 1, 1, 1, 1, 1, 1, 1, 1, 1, 1, 1, 1, 1, 1, 1, 1, 1, 1, 1, 1, 1, 1, 1, 1, 1, 1, 1, 1, 1, 1, 1, 1, 1, 1, 1, 1, 1, 1, 1, 1, 1, 1, 1, 1, 1, 1, 1, 1, 1, 1, 1, 1, 1, 1, 1, 1, 1, 1, 1, 1, 1, 1, 1, 1, 1, 1, 1, 1, 1, 1, 1, 1, 1, 1, 1, 1, 1, 1, 1, 1, 1, 1, 1, 1, 1, 1, 1, 1, 1, 1, 1, 1, 1, 1, 1, 1, 1, 1, 1, 1, 1, 1])
_uv = me_plane.uv_layers.new(name='UVMap')
_uv.uv.foreach_set('vector', [0.02014, 0.5045, 0.007572, 0.5045, 0.007572, 0.4941, 0.02014, 0.4941, 0.7266, 0.4941, 0.7141, 0.4941, 0.7141, 0.3499, 0.7266, 0.3499, 0.3872, 0.4941, 0.3747, 0.4941, 0.3747, 0.3499, 0.3872, 0.3499, 0.3595, 0.5045, 0.347, 0.5045, 0.347, 0.4941, 0.3595, 0.4941, 0.7266, 0.5045, 0.7141, 0.5045, 0.7141, 0.4941, 0.7266, 0.4941, 0.3872, 0.5045, 0.3747, 0.5045, 0.3747, 0.4941, 0.3872, 0.4941, 0.8171, 0.7201, 0.8171, 0.7235, 0.8003, 0.7235, 0.8003, 0.7201, 0.4962, 0.5045, 0.4962, 0.4941, 0.6051, 0.4941, 0.6051, 0.5045, 0.3872, 0.5045, 0.3872, 0.4941, 0.4744, 0.4941, 0.4744, 0.5045, 0.2598, 0.4941, 0.347, 0.4941, 0.347, 0.5045, 0.2598, 0.5045, 0.7575, 0.5035, 0.7407, 0.5035, 0.7407, 0.5022, 0.7575, 0.5022, 0.238, 0.4941, 0.238, 0.5045, 0.1291, 0.5045, 0.1291, 0.4941, 0.1073, 0.4941, 0.1073, 0.5045, 0.02014, 0.5045, 0.02014, 0.4941, 0.8236, 0.8742, 0.7884, 0.8742, 0.7884, 0.73, 0.8236, 0.73, 0.2598, 0.5045, 0.238, 0.5045, 0.238, 0.4941, 0.2598, 0.4941, 0.8171, 0.462, 0.8003, 0.462, 0.8003, 0.3933, 0.8171, 0.3933, 0.8236, 0.8742, 0.8236, 0.9613, 0.7884, 0.9613, 0.7884, 0.8742, 0.6269, 0.5045, 0.6269, 0.4941, 0.7141, 0.4941, 0.7141, 0.5045, 0.2598, 0.4941, 0.238, 0.4941, 0.238, 0.3499, 0.2598, 0.3499, 0.7873, 0.5035, 0.7705, 0.5035, 0.7705, 0.5022, 0.7873, 0.5022, 0.4962, 0.5045, 0.4744, 0.5045, 0.4744, 0.4941, 0.4962, 0.4941, 0.6269, 0.5045, 0.6051, 0.5045, 0.6051, 0.4941, 0.6269, 0.4941, 0.3595, 0.3499, 0.347, 0.3499, 0.347, 0.3314, 0.3595, 0.3314, 0.2598, 0.3499, 0.238, 0.3499, 0.238, 0.3314, 0.2598, 0.3314, 0.3671, 0.5121, 0.3671, 0.5121, 0.3671, 0.5121, 0.3671, 0.5121, 0.3872, 0.3499, 0.3872, 0.3314, 0.4744, 0.3314, 0.4744, 0.3499, 0.02014, 0.4941, 0.007572, 0.4941, 0.007572, 0.3499, 0.02014, 0.3499, 0.8803, 0.4509, 0.8451, 0.4509, 0.8451, 0.3067, 0.8803, 0.3067, 0.7575, 0.4838, 0.7407, 0.4838, 0.7407, 0.358, 0.7575, 0.358, 0.8803, 0.5951, 0.8451, 0.5951, 0.8451, 0.4509, 0.8803, 0.4509, 0.8803, 0.7393, 0.8451, 0.7393, 0.8451, 0.5951, 0.8803, 0.5951, 0.4962, 0.4941, 0.4744, 0.4941, 0.4744, 0.3499, 0.4962, 0.3499, 0.7873, 0.4838, 0.7705, 0.4838, 0.7705, 0.358, 0.7873, 0.358, 0.1291, 0.4941, 0.1073, 0.4941, 0.1073, 0.3499, 0.1291, 0.3499, 0.8803, 0.8835, 0.8451, 0.8835, 0.8451, 0.7393, 0.8803, 0.7393, 0.894, 0.1442, 0.8588, 0.1442, 0.8588, 0.0, 0.894, 0.0, 0.6269, 0.4941, 0.6051, 0.4941, 0.6051, 0.3499, 0.6269, 0.3499, 0.3595, 0.4941, 0.347, 0.4941, 0.347, 0.3499, 0.3595, 0.3499, 0.3671, 0.5121, 0.3671, 0.5121, 0.3671, 0.5121, 0.3671, 0.5121, 0.2598, 0.3499, 0.2598, 0.3314, 0.347, 0.3314, 0.347, 0.3499, 0.4962, 0.3499, 0.4744, 0.3499, 0.4744, 0.3314, 0.4962, 0.3314, 0.7266, 0.3314, 0.7141, 0.3314, 0.7141, 0.1975, 0.7266, 0.1975, 0.894, 0.2781, 0.8588, 0.2781, 0.8588, 0.1442, 0.894, 0.1442, 0.3872, 0.1975, 0.3747, 0.1975, 0.3747, 0.1729, 0.3872, 0.1729, 0.1291, 0.3314, 0.1073, 0.3314, 0.1073, 0.1975, 0.1291, 0.1975, 0.7174, 0.8189, 0.7526, 0.8189, 0.7526, 0.9278, 0.7174, 0.9278, 0.9644, -5.519e-09, 0.9644, 0.08715, 0.9292, 0.08715, 0.9292, 5.519e-09, 0.9292, 0.08715, 0.9644, 0.08715, 0.9644, 0.1743, 0.9292, 0.1743, 0.1291, 0.3499, 0.1073, 0.3499, 0.1073, 0.3314, 0.1291, 0.3314, 0.3872, 0.3314, 0.3747, 0.3314, 0.3747, 0.1975, 0.3872, 0.1975, 0.1291, 0.3499, 0.1291, 0.3314, 0.238, 0.3314, 0.238, 0.3499, 0.7266, 0.3499, 0.7141, 0.3499, 0.7141, 0.3314, 0.7266, 0.3314, 0.4962, 0.3499, 0.4962, 0.3314, 0.6051, 0.3314, 0.6051, 0.3499, 0.02014, 0.3499, 0.007572, 0.3499, 0.007572, 0.3314, 0.02014, 0.3314, 0.02014, 0.3499, 0.02014, 0.3314, 0.1073, 0.3314, 0.1073, 0.3499, 0.6269, 0.3499, 0.6051, 0.3499, 0.6051, 0.3314, 0.6269, 0.3314, 0.6269, 0.3499, 0.6269, 0.3314, 0.7141, 0.3314, 0.7141, 0.3499, 0.6269, 0.1975, 0.6269, 0.1729, 0.7141, 0.1729, 0.7141, 0.1975, 0.7266, 0.1975, 0.7141, 0.1975, 0.7141, 0.1729, 0.7266, 0.1729, 0.02014, 0.1975, 0.02014, 0.1729, 0.1073, 0.1729, 0.1073, 0.1975, 0.7575, 0.1873, 0.7407, 0.1873, 0.7407, 0.1811, 0.7575, 0.1811, 0.9155, 0.5849, 0.8803, 0.5849, 0.8803, 0.4509, 0.9155, 0.4509, 0.02014, 0.3314, 0.007572, 0.3314, 0.007572, 0.1975, 0.02014, 0.1975, 0.9155, 0.7188, 0.8803, 0.7188, 0.8803, 0.5849, 0.9155, 0.5849, 0.6269, 0.3314, 0.6051, 0.3314, 0.6051, 0.1975, 0.6269, 0.1975, 0.9155, 0.8527, 0.8803, 0.8527, 0.8803, 0.7188, 0.9155, 0.7188, 0.4962, 0.3314, 0.4744, 0.3314, 0.4744, 0.1975, 0.4962, 0.1975, 0.9292, 0.1339, 0.894, 0.1339, 0.894, 2.208e-08, 0.9292, 2.208e-08, 0.7575, 0.3212, 0.7407, 0.3212, 0.7407, 0.2057, 0.7575, 0.2057, 0.7873, 0.3212, 0.7705, 0.3212, 0.7705, 0.2057, 0.7873, 0.2057, 0.9155, 0.4407, 0.8803, 0.4407, 0.8803, 0.3067, 0.9155, 0.3067, 0.2598, 0.3314, 0.238, 0.3314, 0.238, 0.1975, 0.2598, 0.1975, 0.3595, 0.3314, 0.347, 0.3314, 0.347, 0.1975, 0.3595, 0.1975, 0.1291, 0.1975, 0.1073, 0.1975, 0.1073, 0.1729, 0.1291, 0.1729, 0.3595, 0.1975, 0.347, 0.1975, 0.347, 0.1729, 0.3595, 0.1729, 0.2598, 0.1975, 0.238, 0.1975, 0.238, 0.1729, 0.2598, 0.1729, 0.2598, 0.1729, 0.238, 0.1729, 0.238, 0.01953, 0.2598, 0.01953, 0.7526, 0.6655, 0.7174, 0.6655, 0.7174, 0.5121, 0.7526, 0.5121, 0.7873, 0.1626, 0.7705, 0.1626, 0.7705, 0.0277, 0.7873, 0.0277, 0.02014, 0.1729, 0.007572, 0.1729, 0.007572, 0.01953, 0.02014, 0.01953, 0.9644, 0.2615, 0.9292, 0.2615, 0.9292, 0.1743, 0.9644, 0.1743, 0.7634, 0.9006, 0.7878, 0.9006, 0.7878, 0.9278, 0.7634, 0.9278, 0.9155, 0.8833, 0.9507, 0.8833, 0.9507, 0.9705, 0.9155, 0.9705, 0.3872, 0.1729, 0.3747, 0.1729, 0.3747, 0.01953, 0.3872, 0.01953, 0.2108, 0.1975, 0.2108, 0.1729, 0.238, 0.1729, 0.238, 0.1975, 0.6269, 0.1975, 0.6051, 0.1975, 0.6051, 0.1729, 0.6269, 0.1729, 0.5779, 0.1975, 0.5779, 0.1729, 0.6051, 0.1729, 0.6051, 0.1975, 0.4962, 0.1975, 0.4744, 0.1975, 0.4744, 0.1729, 0.4962, 0.1729, 0.2598, 0.1975, 0.2598, 0.1729, 0.347, 0.1729, 0.347, 0.1975, 0.02014, 0.1975, 0.007572, 0.1975, 0.007572, 0.1729, 0.02014, 0.1729, 0.3872, 0.1975, 0.3872, 0.1729, 0.4744, 0.1729, 0.4744, 0.1975, 0.7873, 0.1873, 0.7705, 0.1873, 0.7705, 0.1811, 0.7873, 0.1811, 0.3595, 0.01953, 0.347, 0.01953, 0.347, 0.007572, 0.3595, 0.007572, 0.1291, 0.01953, 0.1291, 0.007572, 0.238, 0.007572, 0.238, 0.01953, 0.7873, 0.009271, 0.7705, 0.009271, 0.7705, 0.006532, 0.7873, 0.006532, 0.8003, 0.3551, 0.8171, 0.3551, 0.8171, 0.3585, 0.8003, 0.3585, 0.3595, 0.1729, 0.347, 0.1729, 0.347, 0.01953, 0.3595, 0.01953, 0.1291, 0.1729, 0.1073, 0.1729, 0.1073, 0.01953, 0.1291, 0.01953, 0.7575, 0.1626, 0.7407, 0.1626, 0.7407, 0.0277, 0.7575, 0.0277, 0.7878, 0.6655, 0.7526, 0.6655, 0.7526, 0.5121, 0.7878, 0.5121, 0.7266, 0.1729, 0.7141, 0.1729, 0.7141, 0.01953, 0.7266, 0.01953, 0.7526, 0.8189, 0.7174, 0.8189, 0.7174, 0.6655, 0.7526, 0.6655, 0.3872, 0.01953, 0.3747, 0.01953, 0.3747, 0.007572, 0.3872, 0.007572, 0.7579, 0.8189, 0.7526, 0.8189, 0.7526, 0.6655, 0.7579, 0.6655, 0.6269, 0.1729, 0.6051, 0.1729, 0.6051, 0.01953, 0.6269, 0.01953, 0.848, 0.1534, 0.8236, 0.1534, 0.8236, 0.0, 0.848, 0.0, 0.4962, 0.1729, 0.4744, 0.1729, 0.4744, 0.01953, 0.4962, 0.01953, 0.8588, 0.3067, 0.8236, 0.3067, 0.8236, 0.1534, 0.8588, 0.1534, 0.02014, 0.01953, 0.007572, 0.01953, 0.007572, 0.007572, 0.02014, 0.007572, 0.2598, 0.01953, 0.238, 0.01953, 0.238, 0.007572, 0.2598, 0.007572, 0.2598, 0.01953, 0.2598, 0.007572, 0.347, 0.007572, 0.347, 0.01953, 0.8171, 0.3367, 0.8003, 0.3367, 0.8003, 0.268, 0.8171, 0.268, 0.8003, 0.0283, 0.8171, 0.0283, 0.8171, 0.09702, 0.8003, 0.09702, 0.4962, 0.01953, 0.4744, 0.01953, 0.4744, 0.007572, 0.4962, 0.007572, 0.8003, 0.1372, 0.8171, 0.1372, 0.8171, 0.2277, 0.8003, 0.2277, 0.02014, 0.01953, 0.02014, 0.007572, 0.1073, 0.007572, 0.1073, 0.01953, 0.4962, 0.01953, 0.4962, 0.007572, 0.6051, 0.007572, 0.6051, 0.01953, 0.3872, 0.01953, 0.3872, 0.007572, 0.4744, 0.007572, 0.4744, 0.01953, 0.7575, 0.009271, 0.7407, 0.009271, 0.7407, 0.006532, 0.7575, 0.006532, 0.6269, 0.01953, 0.6269, 0.007572, 0.7141, 0.007572, 0.7141, 0.01953, 0.7266, 0.01953, 0.7141, 0.01953, 0.7141, 0.007572, 0.7266, 0.007572, 0.6269, 0.01953, 0.6051, 0.01953, 0.6051, 0.007572, 0.6269, 0.007572, 0.8003, 0.006517, 0.8171, 0.006517, 0.8171, 0.009871, 0.8003, 0.009871, 0.1291, 0.01953, 0.1073, 0.01953, 0.1073, 0.007572, 0.1291, 0.007572, 0.8003, 0.2462, 0.8171, 0.2462, 0.8171, 0.2495, 0.8003, 0.2495, 0.8003, 0.1155, 0.8171, 0.1155, 0.8171, 0.1188, 0.8003, 0.1188, 0.894, 0.1339, 0.9292, 0.1339, 0.9292, 0.2429, 0.894, 0.2429, 0.1291, 0.5045, 0.1073, 0.5045, 0.1073, 0.4941, 0.1291, 0.4941, 0.8171, 0.4804, 0.8171, 0.4838, 0.8003, 0.4838, 0.8003, 0.4804, 0.8003, 0.5022, 0.8171, 0.5022, 0.8171, 0.5927, 0.8003, 0.5927, 0.8451, 0.8835, 0.8803, 0.8835, 0.8803, 0.9707, 0.8451, 0.9707, 0.3872, 0.3499, 0.3747, 0.3499, 0.3747, 0.3314, 0.3872, 0.3314, 0.8171, 0.6112, 0.8171, 0.6145, 0.8003, 0.6145, 0.8003, 0.6112, 0.8003, 0.633, 0.8171, 0.633, 0.8171, 0.7017, 0.8003, 0.7017, 0.0, 0.5121, 0.3587, 0.5121, 0.3587, 1.0, 0.0, 1.0, 0.7174, 0.5121, 0.7174, 1.0, 0.3587, 1.0, 0.3587, 0.5121, 0.9155, 0.6654, 0.9155, 0.3067, 0.9262, 0.3067, 0.9262, 0.6654, 0.8236, 0.7946, 0.8236, 0.3067, 0.8343, 0.3067, 0.8343, 0.7946, 0.8451, 0.3067, 0.8451, 0.7946, 0.8343, 0.7946, 0.8343, 0.3067, 0.937, 0.3067, 0.937, 0.6654, 0.9262, 0.6654, 0.9262, 0.3067, 0.9722, 0.3067, 0.9722, 0.3939, 0.937, 0.3939, 0.937, 0.3067, 0.9507, 0.7471, 0.9507, 0.7744, 0.9155, 0.7744, 0.9155, 0.7471, 0.9722, 0.3939, 0.9722, 0.481, 0.937, 0.481, 0.937, 0.3939, 0.9453, 0.8833, 0.9453, 0.7744, 0.9507, 0.7744, 0.9507, 0.8833, 0.937, 0.5682, 0.937, 0.481, 0.9722, 0.481, 0.9722, 0.5682, 0.9722, 0.5682, 0.9722, 0.6553, 0.937, 0.6553, 0.937, 0.5682, 0.9859, 0.6654, 0.9859, 0.7526, 0.9507, 0.7526, 0.9507, 0.6654, 0.8803, 0.9616, 0.8803, 0.8527, 0.9155, 0.8527, 0.9155, 0.9616, 0.9507, 0.8397, 0.9507, 0.7526, 0.9859, 0.7526, 0.9859, 0.8397, 0.9507, 0.7063, 0.9507, 0.7199, 0.9155, 0.7199, 0.9155, 0.7063, 0.537, 0.1975, 0.537, 0.1729, 0.5506, 0.1729, 0.5506, 0.1975, 0.1699, 0.1975, 0.1699, 0.1729, 0.1835, 0.1729, 0.1835, 0.1975, 0.7634, 0.8597, 0.7878, 0.8597, 0.7878, 0.8733, 0.7634, 0.8733, 0.1291, 0.1975, 0.1291, 0.1729, 0.1563, 0.1729, 0.1563, 0.1975, 0.9507, 0.7335, 0.9507, 0.7471, 0.9155, 0.7471, 0.9155, 0.7335, 0.5643, 0.1975, 0.5643, 0.1729, 0.5779, 0.1729, 0.5779, 0.1975, 0.7634, 0.887, 0.7878, 0.887, 0.7878, 0.9006, 0.7634, 0.9006, 0.7634, 0.8189, 0.7878, 0.8189, 0.7878, 0.8461, 0.7634, 0.8461, 0.4962, 0.1975, 0.4962, 0.1729, 0.5234, 0.1729, 0.5234, 0.1975, 0.9507, 0.6654, 0.9507, 0.6927, 0.9155, 0.6927, 0.9155, 0.6654, 0.1972, 0.1975, 0.1972, 0.1729, 0.2108, 0.1729, 0.2108, 0.1975, 0.7634, 0.8733, 0.7878, 0.8733, 0.7878, 0.887, 0.7634, 0.887, 0.5506, 0.1975, 0.5506, 0.1729, 0.5643, 0.1729, 0.5643, 0.1975, 0.9507, 0.7199, 0.9507, 0.7335, 0.9155, 0.7335, 0.9155, 0.7199, 0.1563, 0.1975, 0.1563, 0.1729, 0.1699, 0.1729, 0.1699, 0.1975, 0.1835, 0.1975, 0.1835, 0.1729, 0.1972, 0.1729, 0.1972, 0.1975, 0.7634, 0.8461, 0.7878, 0.8461, 0.7878, 0.8597, 0.7634, 0.8597, 0.5234, 0.1975, 0.5234, 0.1729, 0.537, 0.1729, 0.537, 0.1975, 0.9507, 0.6927, 0.9507, 0.7063, 0.9155, 0.7063, 0.9155, 0.6927, 0.7526, 0.8461, 0.7579, 0.8461, 0.7579, 0.8597, 0.7526, 0.8597, 0.7526, 0.8733, 0.7579, 0.8733, 0.7579, 0.887, 0.7526, 0.887, 0.7526, 0.8189, 0.7579, 0.8189, 0.7579, 0.8461, 0.7526, 0.8461, 0.7526, 0.887, 0.7579, 0.887, 0.7579, 0.9006, 0.7526, 0.9006, 0.7526, 0.8597, 0.7579, 0.8597, 0.7579, 0.8733, 0.7526, 0.8733, 0.9399, 0.8833, 0.9399, 0.7744, 0.9453, 0.7744, 0.9453, 0.8833, 0.8588, 0.1534, 0.8534, 0.1534, 0.8534, 0.0, 0.8588, 0.0, 0.7634, 0.8189, 0.7579, 0.8189, 0.7579, 0.6655, 0.7634, 0.6655, 0.7526, 0.9006, 0.7579, 0.9006, 0.7579, 0.9278, 0.7526, 0.9278, 0.7878, 0.8189, 0.7634, 0.8189, 0.7634, 0.6655, 0.7878, 0.6655, 0.9155, 0.8833, 0.9155, 0.7744, 0.9399, 0.7744, 0.9399, 0.8833, 0.7579, 0.8461, 0.7634, 0.8461, 0.7634, 0.8597, 0.7579, 0.8597, 0.7579, 0.8189, 0.7634, 0.8189, 0.7634, 0.8461, 0.7579, 0.8461, 0.7579, 0.887, 0.7634, 0.887, 0.7634, 0.9006, 0.7579, 0.9006, 0.7927, 0.5509, 0.7927, 0.5645, 0.7913, 0.5645, 0.7888, 0.5635, 0.7878, 0.5609, 0.7878, 0.5509, 0.8534, 0.1534, 0.848, 0.1534, 0.848, 0.0, 0.8534, 0.0, 0.7579, 0.9006, 0.7634, 0.9006, 0.7634, 0.9278, 0.7579, 0.9278, 0.7927, 0.5645, 0.7927, 0.5781, 0.7878, 0.5781, 0.7878, 0.5681, 0.7888, 0.5655, 0.7913, 0.5645, 0.7927, 0.5781, 0.7927, 0.5917, 0.7913, 0.5917, 0.7888, 0.5907, 0.7878, 0.5882, 0.7878, 0.5781, 0.7878, 0.5247, 0.7932, 0.5247, 0.7932, 0.5347, 0.7878, 0.5347, 0.7917, 0.5917, 0.7917, 0.5971, 0.7903, 0.5971, 0.7903, 0.5917, 0.7927, 0.5373, 0.7927, 0.5509, 0.7878, 0.5509, 0.7878, 0.5408, 0.7888, 0.5383, 0.7913, 0.5373, 0.7878, 0.5146, 0.7932, 0.5146, 0.7932, 0.5247, 0.7878, 0.5247, 0.7903, 0.5971, 0.7903, 0.6025, 0.7878, 0.6025, 0.7878, 0.5971, 0.7932, 0.5373, 0.7878, 0.5373, 0.7878, 0.5347, 0.7932, 0.5347, 0.7932, 0.5146, 0.7878, 0.5146, 0.7878, 0.5121, 0.7932, 0.5121, 0.7878, 0.5971, 0.7878, 0.5917, 0.7903, 0.5917, 0.7903, 0.5971, 0.7917, 0.5971, 0.7917, 0.6025, 0.7903, 0.6025, 0.7903, 0.5971, 0.3747, 0.5045, 0.3747, 0.5111, 0.3693, 0.5099, 0.3682, 0.5045, 0.8171, 0.3715, 0.8171, 0.365, 0.8224, 0.3662, 0.8236, 0.3715, 0.7873, 0.5035, 0.7938, 0.5035, 0.7926, 0.5088, 0.7873, 0.51, 0.8003, 0.3715, 0.7938, 0.3715, 0.795, 0.3662, 0.8003, 0.365, 0.3595, 0.5045, 0.366, 0.5045, 0.3648, 0.5099, 0.3595, 0.5111, 0.7705, 0.5035, 0.7705, 0.51, 0.7652, 0.5088, 0.764, 0.5035, 0.8171, 0.7235, 0.8236, 0.7235, 0.8224, 0.7288, 0.8171, 0.73, 0.7266, 0.5045, 0.7331, 0.5045, 0.7319, 0.5099, 0.7266, 0.5111, 0.7407, 0.5035, 0.7407, 0.51, 0.7354, 0.5088, 0.7342, 0.5035, 0.007572, 0.5045, 0.007572, 0.5111, 0.00225, 0.5099, 0.001054, 0.5045, 0.8003, 0.7235, 0.8003, 0.73, 0.795, 0.7288, 0.7938, 0.7235, 0.7575, 0.5035, 0.764, 0.5035, 0.7628, 0.5088, 0.7575, 0.51, 0.7873, 0.4838, 0.7938, 0.4884, 0.7925, 0.493, 0.7873, 0.493, 0.3747, 0.4941, 0.3682, 0.4987, 0.3671, 0.4941, 0.3682, 0.4895, 0.7873, 0.5022, 0.7873, 0.493, 0.7925, 0.493, 0.7938, 0.4976, 0.7705, 0.4838, 0.7705, 0.493, 0.7653, 0.493, 0.764, 0.4884, 0.7705, 0.5022, 0.764, 0.4976, 0.7653, 0.493, 0.7705, 0.493, 0.3595, 0.4941, 0.366, 0.4895, 0.3671, 0.4941, 0.366, 0.4987, 0.7407, 0.4838, 0.7407, 0.493, 0.7355, 0.493, 0.7342, 0.4884, 0.7407, 0.5022, 0.7342, 0.4976, 0.7355, 0.493, 0.7407, 0.493, 0.7266, 0.4941, 0.7331, 0.4895, 0.7342, 0.4941, 0.7331, 0.4987, 0.7575, 0.4838, 0.764, 0.4884, 0.7627, 0.493, 0.7575, 0.493, 0.007572, 0.4941, 0.001054, 0.4987, 0.0, 0.4941, 0.001054, 0.4895, 0.7575, 0.5022, 0.7575, 0.493, 0.7627, 0.493, 0.764, 0.4976, 0.8171, 0.7201, 0.8171, 0.7109, 0.8223, 0.7109, 0.8236, 0.7155, 0.8171, 0.7017, 0.8236, 0.7063, 0.8223, 0.7109, 0.8171, 0.7109, 0.7141, 0.5045, 0.7187, 0.5111, 0.7141, 0.5121, 0.7094, 0.5111, 0.8171, 0.6145, 0.8236, 0.6191, 0.8223, 0.6237, 0.8171, 0.6237, 0.6269, 0.5045, 0.6315, 0.5111, 0.6269, 0.5121, 0.6223, 0.5111, 0.8171, 0.633, 0.8171, 0.6237, 0.8223, 0.6237, 0.8236, 0.6283, 0.8171, 0.6112, 0.8171, 0.602, 0.8223, 0.602, 0.8236, 0.6066, 0.8171, 0.5927, 0.8236, 0.5973, 0.8223, 0.602, 0.8171, 0.602, 0.6051, 0.5045, 0.6097, 0.5111, 0.6051, 0.5121, 0.6005, 0.5111, 0.8171, 0.4838, 0.8236, 0.4884, 0.8223, 0.493, 0.8171, 0.493, 0.4962, 0.5045, 0.5008, 0.5111, 0.4962, 0.5121, 0.4916, 0.5111, 0.8171, 0.5022, 0.8171, 0.493, 0.8223, 0.493, 0.8236, 0.4976, 0.8171, 0.4804, 0.8171, 0.4712, 0.8223, 0.4712, 0.8236, 0.4758, 0.8171, 0.462, 0.8236, 0.4666, 0.8223, 0.4712, 0.8171, 0.4712, 0.4744, 0.5045, 0.479, 0.5111, 0.4744, 0.5121, 0.4698, 0.5111, 0.8171, 0.3749, 0.8236, 0.3795, 0.8223, 0.3841, 0.8171, 0.3841, 0.3872, 0.5045, 0.3918, 0.5111, 0.3872, 0.5121, 0.3826, 0.5111, 0.8171, 0.3933, 0.8171, 0.3841, 0.8223, 0.3841, 0.8236, 0.3887, 0.8003, 0.3749, 0.8003, 0.3841, 0.7951, 0.3841, 0.7938, 0.3795, 0.8003, 0.3933, 0.7938, 0.3887, 0.7951, 0.3841, 0.8003, 0.3841, 0.347, 0.5045, 0.3516, 0.5111, 0.347, 0.5121, 0.3423, 0.5111, 0.8003, 0.4804, 0.7938, 0.4758, 0.7951, 0.4712, 0.8003, 0.4712, 0.2598, 0.5045, 0.2644, 0.5111, 0.2598, 0.5121, 0.2552, 0.5111, 0.8003, 0.462, 0.8003, 0.4712, 0.7951, 0.4712, 0.7938, 0.4666, 0.8003, 0.4838, 0.8003, 0.493, 0.7951, 0.493, 0.7938, 0.4884, 0.8003, 0.5022, 0.7938, 0.4976, 0.7951, 0.493, 0.8003, 0.493, 0.238, 0.5045, 0.2426, 0.5111, 0.238, 0.5121, 0.2334, 0.5111, 0.8003, 0.6112, 0.7938, 0.6066, 0.7951, 0.602, 0.8003, 0.602, 0.1291, 0.5045, 0.1337, 0.5111, 0.1291, 0.5121, 0.1245, 0.5111, 0.8003, 0.5927, 0.8003, 0.602, 0.7951, 0.602, 0.7938, 0.5973, 0.8003, 0.6145, 0.8003, 0.6237, 0.7951, 0.6237, 0.7938, 0.6191, 0.8003, 0.633, 0.7938, 0.6283, 0.7951, 0.6237, 0.8003, 0.6237, 0.1073, 0.5045, 0.1119, 0.5111, 0.1073, 0.5121, 0.1027, 0.5111, 0.8003, 0.7201, 0.7938, 0.7155, 0.7951, 0.7109, 0.8003, 0.7109, 0.02014, 0.5045, 0.02475, 0.5111, 0.02014, 0.5121, 0.01553, 0.5111, 0.8003, 0.7017, 0.8003, 0.7109, 0.7951, 0.7109, 0.7938, 0.7063, 0.7873, 0.3396, 0.7938, 0.3442, 0.7925, 0.3488, 0.7873, 0.3488, 0.3747, 0.3499, 0.3682, 0.3545, 0.3671, 0.3499, 0.3682, 0.3453, 0.7873, 0.358, 0.7873, 0.3488, 0.7925, 0.3488, 0.7938, 0.3534, 0.7705, 0.3396, 0.7705, 0.3488, 0.7653, 0.3488, 0.764, 0.3442, 0.7705, 0.358, 0.764, 0.3534, 0.7653, 0.3488, 0.7705, 0.3488, 0.3595, 0.3499, 0.366, 0.3453, 0.3671, 0.3499, 0.366, 0.3545, 0.7407, 0.3396, 0.7407, 0.3488, 0.7355, 0.3488, 0.7342, 0.3442, 0.7407, 0.358, 0.7342, 0.3534, 0.7355, 0.3488, 0.7407, 0.3488, 0.7266, 0.3499, 0.7331, 0.3453, 0.7342, 0.3499, 0.7331, 0.3545, 0.7575, 0.3396, 0.764, 0.3442, 0.7627, 0.3488, 0.7575, 0.3488, 0.007572, 0.3499, 0.001054, 0.3545, 0.0, 0.3499, 0.001054, 0.3453, 0.7575, 0.358, 0.7575, 0.3488, 0.7627, 0.3488, 0.764, 0.3534, 0.7873, 0.3212, 0.7938, 0.3258, 0.7925, 0.3304, 0.7873, 0.3304, 0.3747, 0.3314, 0.3682, 0.336, 0.3671, 0.3314, 0.3682, 0.3268, 0.7873, 0.3396, 0.7873, 0.3304, 0.7925, 0.3304, 0.7938, 0.335, 0.7705, 0.3212, 0.7705, 0.3304, 0.7653, 0.3304, 0.764, 0.3258, 0.7705, 0.3396, 0.764, 0.335, 0.7653, 0.3304, 0.7705, 0.3304, 0.3595, 0.3314, 0.366, 0.3268, 0.3671, 0.3314, 0.366, 0.336, 0.7407, 0.3212, 0.7407, 0.3304, 0.7355, 0.3304, 0.7342, 0.3258, 0.7407, 0.3396, 0.7342, 0.335, 0.7355, 0.3304, 0.7407, 0.3304, 0.7266, 0.3314, 0.7331, 0.3268, 0.7342, 0.3314, 0.7331, 0.336, 0.7575, 0.3212, 0.764, 0.3258, 0.7627, 0.3304, 0.7575, 0.3304, 0.007572, 0.3314, 0.001054, 0.336, 0.0, 0.3314, 0.001054, 0.3268, 0.7575, 0.3396, 0.7575, 0.3304, 0.7627, 0.3304, 0.764, 0.335, 0.7873, 0.1873, 0.7938, 0.1919, 0.7925, 0.1965, 0.7873, 0.1965, 0.3747, 0.1975, 0.3682, 0.2021, 0.3671, 0.1975, 0.3682, 0.1929, 0.7873, 0.2057, 0.7873, 0.1965, 0.7925, 0.1965, 0.7938, 0.2011, 0.7705, 0.1873, 0.7705, 0.1965, 0.7653, 0.1965, 0.764, 0.1919, 0.7705, 0.2057, 0.764, 0.2011, 0.7653, 0.1965, 0.7705, 0.1965, 0.3595, 0.1975, 0.366, 0.1929, 0.3671, 0.1975, 0.366, 0.2021, 0.7575, 0.1873, 0.764, 0.1919, 0.7627, 0.1965, 0.7575, 0.1965, 0.007572, 0.1975, 0.001054, 0.2021, 0.0, 0.1975, 0.001054, 0.1929, 0.7575, 0.2057, 0.7575, 0.1965, 0.7627, 0.1965, 0.764, 0.2011, 0.7407, 0.1873, 0.7407, 0.1965, 0.7355, 0.1965, 0.7342, 0.1919, 0.7407, 0.2057, 0.7342, 0.2011, 0.7355, 0.1965, 0.7407, 0.1965, 0.7266, 0.1975, 0.7331, 0.1929, 0.7342, 0.1975, 0.7331, 0.2021, 0.7873, 0.1626, 0.7938, 0.1672, 0.7925, 0.1719, 0.7873, 0.1719, 0.3747, 0.1729, 0.3682, 0.1775, 0.3671, 0.1729, 0.3682, 0.1683, 0.7873, 0.1811, 0.7873, 0.1719, 0.7925, 0.1719, 0.7938, 0.1765, 0.7705, 0.1626, 0.7705, 0.1719, 0.7653, 0.1719, 0.764, 0.1672, 0.7705, 0.1811, 0.764, 0.1765, 0.7653, 0.1719, 0.7705, 0.1719, 0.3595, 0.1729, 0.366, 0.1683, 0.3671, 0.1729, 0.366, 0.1775, 0.7575, 0.1626, 0.764, 0.1672, 0.7627, 0.1719, 0.7575, 0.1719, 0.007572, 0.1729, 0.001054, 0.1775, 0.0, 0.1729, 0.001054, 0.1683, 0.7575, 0.1811, 0.7575, 0.1719, 0.7627, 0.1719, 0.764, 0.1765, 0.7407, 0.1626, 0.7407, 0.1719, 0.7355, 0.1719, 0.7342, 0.1672, 0.7407, 0.1811, 0.7342, 0.1765, 0.7355, 0.1719, 0.7407, 0.1719, 0.7266, 0.1729, 0.7331, 0.1683, 0.7342, 0.1729, 0.7331, 0.1775, 0.7873, 0.009271, 0.7938, 0.01387, 0.7925, 0.01848, 0.7873, 0.01849, 0.3747, 0.01953, 0.3682, 0.02414, 0.3671, 0.01953, 0.3682, 0.01492, 0.7873, 0.0277, 0.7873, 0.01849, 0.7925, 0.01848, 0.7938, 0.02308, 0.7705, 0.009271, 0.7705, 0.01849, 0.7653, 0.01848, 0.764, 0.01387, 0.7705, 0.0277, 0.764, 0.02308, 0.7653, 0.01848, 0.7705, 0.01849, 0.3595, 0.01953, 0.366, 0.01492, 0.3671, 0.01953, 0.366, 0.02414, 0.7575, 0.009271, 0.764, 0.01387, 0.7627, 0.01848, 0.7575, 0.01849, 0.007572, 0.01953, 0.001054, 0.02414, 0.0, 0.01953, 0.001054, 0.01492, 0.7575, 0.0277, 0.7575, 0.01849, 0.7627, 0.01848, 0.764, 0.02308, 0.7407, 0.009271, 0.7407, 0.01849, 0.7355, 0.01848, 0.7342, 0.01387, 0.7407, 0.0277, 0.7342, 0.02308, 0.7355, 0.01848, 0.7407, 0.01849, 0.7266, 0.01953, 0.7331, 0.01492, 0.7342, 0.01953, 0.7331, 0.02414, 0.8003, 0.009871, 0.8003, 0.01909, 0.7951, 0.01909, 0.7938, 0.01448, 0.8003, 0.0283, 0.7938, 0.0237, 0.7951, 0.01909, 0.8003, 0.01909, 0.3872, 0.007572, 0.3826, 0.001054, 0.3872, 4.415e-08, 0.3918, 0.001054, 0.3747, 0.007572, 0.3682, 0.007572, 0.3693, 0.00225, 0.3747, 0.001054, 0.7873, 0.006532, 0.7873, 0.0, 0.7926, 0.00119, 0.7938, 0.006517, 0.8003, 0.006517, 0.7938, 0.006517, 0.795, 0.001196, 0.8003, 0.0, 0.7705, 0.006532, 0.764, 0.006517, 0.7652, 0.00119, 0.7705, 0.0, 0.3595, 0.007572, 0.3595, 0.001054, 0.3648, 0.00225, 0.366, 0.007572, 0.8171, 0.006517, 0.8171, 0.0, 0.8224, 0.001196, 0.8236, 0.006517, 0.8171, 0.3551, 0.8171, 0.3459, 0.8223, 0.3459, 0.8236, 0.3505, 0.8171, 0.3367, 0.8236, 0.3413, 0.8223, 0.3459, 0.8171, 0.3459, 0.02014, 0.007572, 0.01553, 0.001054, 0.02014, 4.415e-08, 0.02475, 0.001054, 0.007572, 0.007572, 0.001054, 0.007572, 0.00225, 0.00225, 0.007572, 0.001054, 0.7575, 0.006532, 0.7575, 0.0, 0.7628, 0.00119, 0.764, 0.006517, 0.8171, 0.3585, 0.8236, 0.3585, 0.8224, 0.3638, 0.8171, 0.365, 0.7407, 0.006532, 0.7342, 0.006517, 0.7354, 0.00119, 0.7407, 0.0, 0.7266, 0.007572, 0.7266, 0.001054, 0.7319, 0.00225, 0.7331, 0.007572, 0.8003, 0.3585, 0.8003, 0.365, 0.795, 0.3638, 0.7938, 0.3585, 0.7141, 0.007572, 0.7094, 0.001054, 0.7141, 0.0, 0.7187, 0.001054, 0.8003, 0.3367, 0.8003, 0.3459, 0.7951, 0.3459, 0.7938, 0.3413, 0.8003, 0.3551, 0.7938, 0.3505, 0.7951, 0.3459, 0.8003, 0.3459, 0.8003, 0.2495, 0.8003, 0.2588, 0.7951, 0.2588, 0.7938, 0.2541, 0.8003, 0.268, 0.7938, 0.2634, 0.7951, 0.2588, 0.8003, 0.2588, 0.6269, 0.007572, 0.6223, 0.001054, 0.6269, 0.0, 0.6315, 0.001054, 0.6051, 0.007572, 0.6005, 0.001054, 0.6051, 0.0, 0.6097, 0.001054, 0.8003, 0.2277, 0.8003, 0.237, 0.7951, 0.237, 0.7938, 0.2324, 0.8003, 0.2462, 0.7938, 0.2416, 0.7951, 0.237, 0.8003, 0.237, 0.8003, 0.1188, 0.8003, 0.128, 0.7951, 0.128, 0.7938, 0.1234, 0.8003, 0.1372, 0.7938, 0.1326, 0.7951, 0.128, 0.8003, 0.128, 0.4962, 0.007572, 0.4916, 0.001054, 0.4962, 0.0, 0.5008, 0.001054, 0.4744, 0.007572, 0.4698, 0.001054, 0.4744, 4.415e-08, 0.479, 0.001054, 0.8003, 0.09702, 0.8003, 0.1062, 0.7951, 0.1062, 0.7938, 0.1016, 0.8003, 0.1155, 0.7938, 0.1108, 0.7951, 0.1062, 0.8003, 0.1062, 0.347, 0.007572, 0.3423, 0.001054, 0.347, 0.0, 0.3516, 0.001054, 0.8171, 0.0283, 0.8171, 0.01909, 0.8223, 0.01909, 0.8236, 0.0237, 0.8171, 0.009871, 0.8236, 0.01448, 0.8223, 0.01909, 0.8171, 0.01909, 0.8171, 0.1155, 0.8171, 0.1062, 0.8223, 0.1062, 0.8236, 0.1108, 0.8171, 0.09702, 0.8236, 0.1016, 0.8223, 0.1062, 0.8171, 0.1062, 0.2598, 0.007572, 0.2552, 0.001054, 0.2598, 0.0, 0.2644, 0.001054, 0.238, 0.007572, 0.2334, 0.001054, 0.238, 0.0, 0.2426, 0.001054, 0.8171, 0.1372, 0.8171, 0.128, 0.8223, 0.128, 0.8236, 0.1326, 0.8171, 0.1188, 0.8236, 0.1234, 0.8223, 0.128, 0.8171, 0.128, 0.8171, 0.2462, 0.8171, 0.237, 0.8223, 0.237, 0.8236, 0.2416, 0.8171, 0.2277, 0.8236, 0.2324, 0.8223, 0.237, 0.8171, 0.237, 0.1291, 0.007572, 0.1245, 0.001054, 0.1291, 0.0, 0.1337, 0.001054, 0.1073, 0.007572, 0.1027, 0.001054, 0.1073, 4.415e-08, 0.1119, 0.001054, 0.8171, 0.268, 0.8171, 0.2588, 0.8223, 0.2588, 0.8236, 0.2634, 0.8171, 0.2495, 0.8236, 0.2541, 0.8223, 0.2588, 0.8171, 0.2588, 0.8171, 0.3749, 0.8171, 0.3715, 0.8236, 0.3715, 0.8236, 0.3795, 0.3826, 0.5111, 0.3747, 0.5111, 0.3747, 0.5045, 0.3872, 0.5045, 0.8171, 0.3715, 0.8003, 0.3715, 0.8003, 0.365, 0.8171, 0.365, 0.7873, 0.51, 0.7705, 0.51, 0.7705, 0.5035, 0.7873, 0.5035, 0.8003, 0.7201, 0.8003, 0.7235, 0.7938, 0.7235, 0.7938, 0.7155, 0.01553, 0.5111, 0.007572, 0.5111, 0.007572, 0.5045, 0.02014, 0.5045, 0.8003, 0.7235, 0.8171, 0.7235, 0.8171, 0.73, 0.8003, 0.73, 0.7575, 0.51, 0.7407, 0.51, 0.7407, 0.5035, 0.7575, 0.5035, 0.7873, 0.5022, 0.7705, 0.5022, 0.7705, 0.493, 0.7873, 0.493, 0.7873, 0.493, 0.7705, 0.493, 0.7705, 0.4838, 0.7873, 0.4838, 0.7575, 0.5022, 0.7407, 0.5022, 0.7407, 0.493, 0.7575, 0.493, 0.7575, 0.493, 0.7407, 0.493, 0.7407, 0.4838, 0.7575, 0.4838, 0.7575, 0.5035, 0.7575, 0.5022, 0.764, 0.4976, 0.764, 0.5035, 0.001054, 0.5045, 0.001054, 0.4987, 0.007572, 0.4941, 0.007572, 0.5045, 0.7705, 0.5022, 0.7705, 0.5035, 0.764, 0.5035, 0.764, 0.4976, 0.366, 0.4987, 0.366, 0.5045, 0.3595, 0.5045, 0.3595, 0.4941, 0.7873, 0.5035, 0.7873, 0.5022, 0.7938, 0.4976, 0.7938, 0.5035, 0.3682, 0.5045, 0.3682, 0.4987, 0.3747, 0.4941, 0.3747, 0.5045, 0.7407, 0.5022, 0.7407, 0.5035, 0.7342, 0.5035, 0.7342, 0.4976, 0.7331, 0.4987, 0.7331, 0.5045, 0.7266, 0.5045, 0.7266, 0.4941, 0.8171, 0.7235, 0.8171, 0.7201, 0.8236, 0.7155, 0.8236, 0.7235, 0.7266, 0.5111, 0.7187, 0.5111, 0.7141, 0.5045, 0.7266, 0.5045, 0.8171, 0.6145, 0.8171, 0.6112, 0.8236, 0.6066, 0.8236, 0.6191, 0.6223, 0.5111, 0.6097, 0.5111, 0.6051, 0.5045, 0.6269, 0.5045, 0.8171, 0.4838, 0.8171, 0.4804, 0.8236, 0.4758, 0.8236, 0.4884, 0.4916, 0.5111, 0.479, 0.5111, 0.4744, 0.5045, 0.4962, 0.5045, 0.8003, 0.3715, 0.8003, 0.3749, 0.7938, 0.3795, 0.7938, 0.3715, 0.3595, 0.5111, 0.3516, 0.5111, 0.347, 0.5045, 0.3595, 0.5045, 0.8003, 0.4804, 0.8003, 0.4838, 0.7938, 0.4884, 0.7938, 0.4758, 0.2552, 0.5111, 0.2426, 0.5111, 0.238, 0.5045, 0.2598, 0.5045, 0.8003, 0.6112, 0.8003, 0.6145, 0.7938, 0.6191, 0.7938, 0.6066, 0.1245, 0.5111, 0.1119, 0.5111, 0.1073, 0.5045, 0.1291, 0.5045, 0.3872, 0.5045, 0.4744, 0.5045, 0.4698, 0.5111, 0.3918, 0.5111, 0.8236, 0.3887, 0.8236, 0.4666, 0.8171, 0.462, 0.8171, 0.3933, 0.8003, 0.3933, 0.8003, 0.462, 0.7938, 0.4666, 0.7938, 0.3887, 0.3423, 0.5111, 0.2644, 0.5111, 0.2598, 0.5045, 0.347, 0.5045, 0.8171, 0.3933, 0.8003, 0.3933, 0.8003, 0.3841, 0.8171, 0.3841, 0.8171, 0.3841, 0.8003, 0.3841, 0.8003, 0.3749, 0.8171, 0.3749, 0.8171, 0.4804, 0.8003, 0.4804, 0.8003, 0.4712, 0.8171, 0.4712, 0.8171, 0.4712, 0.8003, 0.4712, 0.8003, 0.462, 0.8171, 0.462, 0.8171, 0.5022, 0.8003, 0.5022, 0.8003, 0.493, 0.8171, 0.493, 0.8171, 0.493, 0.8003, 0.493, 0.8003, 0.4838, 0.8171, 0.4838, 0.8171, 0.6112, 0.8003, 0.6112, 0.8003, 0.602, 0.8171, 0.602, 0.8171, 0.602, 0.8003, 0.602, 0.8003, 0.5927, 0.8171, 0.5927, 0.8171, 0.633, 0.8003, 0.633, 0.8003, 0.6237, 0.8171, 0.6237, 0.8171, 0.6237, 0.8003, 0.6237, 0.8003, 0.6145, 0.8171, 0.6145, 0.8171, 0.7201, 0.8003, 0.7201, 0.8003, 0.7109, 0.8171, 0.7109, 0.8171, 0.7109, 0.8003, 0.7109, 0.8003, 0.7017, 0.8171, 0.7017, 0.7873, 0.358, 0.7705, 0.358, 0.7705, 0.3488, 0.7873, 0.3488, 0.7873, 0.3488, 0.7705, 0.3488, 0.7705, 0.3396, 0.7873, 0.3396, 0.7575, 0.358, 0.7407, 0.358, 0.7407, 0.3488, 0.7575, 0.3488, 0.7575, 0.3488, 0.7407, 0.3488, 0.7407, 0.3396, 0.7575, 0.3396, 0.7575, 0.4838, 0.7575, 0.358, 0.764, 0.3534, 0.764, 0.4884, 0.001054, 0.4895, 0.001054, 0.3545, 0.007572, 0.3499, 0.007572, 0.4941, 0.7266, 0.4941, 0.7266, 0.3499, 0.7331, 0.3545, 0.7331, 0.4895, 0.7342, 0.4884, 0.7342, 0.3534, 0.7407, 0.358, 0.7407, 0.4838, 0.7705, 0.358, 0.7705, 0.4838, 0.764, 0.4884, 0.764, 0.3534, 0.366, 0.3545, 0.366, 0.4895, 0.3595, 0.4941, 0.3595, 0.3499, 0.7873, 0.4838, 0.7873, 0.358, 0.7938, 0.3534, 0.7938, 0.4884, 0.3682, 0.4895, 0.3682, 0.3545, 0.3747, 0.3499, 0.3747, 0.4941, 0.7873, 0.3396, 0.7705, 0.3396, 0.7705, 0.3304, 0.7873, 0.3304, 0.7873, 0.3304, 0.7705, 0.3304, 0.7705, 0.3212, 0.7873, 0.3212, 0.7575, 0.3396, 0.7407, 0.3396, 0.7407, 0.3304, 0.7575, 0.3304, 0.7575, 0.3304, 0.7407, 0.3304, 0.7407, 0.3212, 0.7575, 0.3212, 0.7705, 0.3396, 0.7705, 0.3396, 0.764, 0.3442, 0.764, 0.335, 0.366, 0.336, 0.366, 0.3453, 0.3595, 0.3499, 0.3595, 0.3314, 0.7873, 0.3396, 0.7873, 0.3396, 0.7938, 0.335, 0.7938, 0.3442, 0.3682, 0.3453, 0.3682, 0.336, 0.3747, 0.3314, 0.3747, 0.3499, 0.7575, 0.3396, 0.7575, 0.3396, 0.764, 0.335, 0.764, 0.3442, 0.001054, 0.3453, 0.001054, 0.336, 0.007572, 0.3314, 0.007572, 0.3499, 0.7266, 0.3499, 0.7266, 0.3314, 0.7331, 0.336, 0.7331, 0.3453, 0.7342, 0.3442, 0.7342, 0.335, 0.7407, 0.3396, 0.7407, 0.3396, 0.7873, 0.2057, 0.7705, 0.2057, 0.7705, 0.1965, 0.7873, 0.1965, 0.7873, 0.1965, 0.7705, 0.1965, 0.7705, 0.1873, 0.7873, 0.1873, 0.7575, 0.2057, 0.7407, 0.2057, 0.7407, 0.1965, 0.7575, 0.1965, 0.7575, 0.1965, 0.7407, 0.1965, 0.7407, 0.1873, 0.7575, 0.1873, 0.7575, 0.3212, 0.7575, 0.2057, 0.764, 0.2011, 0.764, 0.3258, 0.001054, 0.3268, 0.001054, 0.2021, 0.007572, 0.1975, 0.007572, 0.3314, 0.7266, 0.3314, 0.7266, 0.1975, 0.7331, 0.2021, 0.7331, 0.3268, 0.7342, 0.3258, 0.7342, 0.2011, 0.7407, 0.2057, 0.7407, 0.3212, 0.7705, 0.2057, 0.7705, 0.3212, 0.764, 0.3258, 0.764, 0.2011, 0.366, 0.2021, 0.366, 0.3268, 0.3595, 0.3314, 0.3595, 0.1975, 0.7873, 0.3212, 0.7873, 0.2057, 0.7938, 0.2011, 0.7938, 0.3258, 0.3682, 0.3268, 0.3682, 0.2021, 0.3747, 0.1975, 0.3747, 0.3314, 0.7873, 0.1811, 0.7705, 0.1811, 0.7705, 0.1719, 0.7873, 0.1719, 0.7873, 0.1719, 0.7705, 0.1719, 0.7705, 0.1626, 0.7873, 0.1626, 0.7575, 0.1811, 0.7407, 0.1811, 0.7407, 0.1719, 0.7575, 0.1719, 0.7575, 0.1719, 0.7407, 0.1719, 0.7407, 0.1626, 0.7575, 0.1626, 0.3595, 0.1975, 0.3595, 0.1729, 0.366, 0.1775, 0.366, 0.1929, 0.764, 0.1919, 0.764, 0.1765, 0.7705, 0.1811, 0.7705, 0.1873, 0.3747, 0.1729, 0.3747, 0.1975, 0.3682, 0.1929, 0.3682, 0.1775, 0.7938, 0.1765, 0.7938, 0.1919, 0.7873, 0.1873, 0.7873, 0.1811, 0.7575, 0.1873, 0.7575, 0.1811, 0.764, 0.1765, 0.764, 0.1919, 0.001054, 0.1929, 0.001054, 0.1775, 0.007572, 0.1729, 0.007572, 0.1975, 0.7266, 0.1975, 0.7266, 0.1729, 0.7331, 0.1775, 0.7331, 0.1929, 0.7342, 0.1919, 0.7342, 0.1765, 0.7407, 0.1811, 0.7407, 0.1873, 0.7873, 0.0277, 0.7705, 0.0277, 0.7705, 0.01849, 0.7873, 0.01849, 0.7873, 0.01849, 0.7705, 0.01849, 0.7705, 0.009271, 0.7873, 0.009271, 0.7575, 0.0277, 0.7407, 0.0277, 0.7407, 0.01849, 0.7575, 0.01849, 0.7575, 0.01849, 0.7407, 0.01849, 0.7407, 0.009271, 0.7575, 0.009271, 0.7705, 0.0277, 0.7705, 0.1626, 0.764, 0.1672, 0.764, 0.02308, 0.366, 0.02414, 0.366, 0.1683, 0.3595, 0.1729, 0.3595, 0.01953, 0.7873, 0.1626, 0.7873, 0.0277, 0.7938, 0.02308, 0.7938, 0.1672, 0.3682, 0.1683, 0.3682, 0.02414, 0.3747, 0.01953, 0.3747, 0.1729, 0.7575, 0.1626, 0.7575, 0.0277, 0.764, 0.02308, 0.764, 0.1672, 0.001054, 0.1683, 0.001054, 0.02414, 0.007572, 0.01953, 0.007572, 0.1729, 0.7266, 0.1729, 0.7266, 0.01953, 0.7331, 0.02414, 0.7331, 0.1683, 0.7342, 0.1672, 0.7342, 0.02308, 0.7407, 0.0277, 0.7407, 0.1626, 0.3872, 0.007572, 0.3747, 0.007572, 0.3747, 0.001054, 0.3826, 0.001054, 0.7938, 0.01448, 0.7938, 0.006517, 0.8003, 0.006517, 0.8003, 0.009871, 0.7873, 0.006532, 0.7705, 0.006532, 0.7705, 0.0, 0.7873, 0.0, 0.8003, 0.0, 0.8171, 0.0, 0.8171, 0.006517, 0.8003, 0.006517, 0.02014, 0.007572, 0.007572, 0.007572, 0.007572, 0.001054, 0.01553, 0.001054, 0.8236, 0.3505, 0.8236, 0.3585, 0.8171, 0.3585, 0.8171, 0.3551, 0.7575, 0.006532, 0.7407, 0.006532, 0.7407, 0.0, 0.7575, 0.0, 0.8171, 0.365, 0.8003, 0.365, 0.8003, 0.3585, 0.8171, 0.3585, 0.7266, 0.007572, 0.7141, 0.007572, 0.7187, 0.001054, 0.7266, 0.001054, 0.7938, 0.3585, 0.7938, 0.3505, 0.8003, 0.3551, 0.8003, 0.3585, 0.6269, 0.007572, 0.6051, 0.007572, 0.6097, 0.001054, 0.6223, 0.001054, 0.7938, 0.2541, 0.7938, 0.2416, 0.8003, 0.2462, 0.8003, 0.2495, 0.4962, 0.007572, 0.4744, 0.007572, 0.479, 0.001054, 0.4916, 0.001054, 0.7938, 0.1234, 0.7938, 0.1108, 0.8003, 0.1155, 0.8003, 0.1188, 0.3595, 0.007572, 0.347, 0.007572, 0.3516, 0.001054, 0.3595, 0.001054, 0.8236, 0.006517, 0.8236, 0.01448, 0.8171, 0.009871, 0.8171, 0.006517, 0.2598, 0.007572, 0.238, 0.007572, 0.2426, 0.001054, 0.2552, 0.001054, 0.8236, 0.1108, 0.8236, 0.1234, 0.8171, 0.1188, 0.8171, 0.1155, 0.1291, 0.007572, 0.1073, 0.007572, 0.1119, 0.001054, 0.1245, 0.001054, 0.8236, 0.2416, 0.8236, 0.2541, 0.8171, 0.2495, 0.8171, 0.2462, 0.8171, 0.0283, 0.8003, 0.0283, 0.8003, 0.01909, 0.8171, 0.01909, 0.8171, 0.01909, 0.8003, 0.01909, 0.8003, 0.009871, 0.8171, 0.009871, 0.8171, 0.1155, 0.8003, 0.1155, 0.8003, 0.1062, 0.8171, 0.1062, 0.8171, 0.1062, 0.8003, 0.1062, 0.8003, 0.09702, 0.8171, 0.09702, 0.8171, 0.1372, 0.8003, 0.1372, 0.8003, 0.128, 0.8171, 0.128, 0.8171, 0.128, 0.8003, 0.128, 0.8003, 0.1188, 0.8171, 0.1188, 0.8171, 0.2462, 0.8003, 0.2462, 0.8003, 0.237, 0.8171, 0.237, 0.8171, 0.237, 0.8003, 0.237, 0.8003, 0.2277, 0.8171, 0.2277, 0.8171, 0.268, 0.8003, 0.268, 0.8003, 0.2588, 0.8171, 0.2588, 0.8171, 0.2588, 0.8003, 0.2588, 0.8003, 0.2495, 0.8171, 0.2495, 0.8171, 0.3551, 0.8003, 0.3551, 0.8003, 0.3459, 0.8171, 0.3459, 0.8171, 0.3459, 0.8003, 0.3459, 0.8003, 0.3367, 0.8171, 0.3367, 0.1073, 0.007572, 0.02014, 0.007572, 0.02475, 0.001054, 0.1027, 0.001054, 0.8236, 0.2634, 0.8236, 0.3413, 0.8171, 0.3367, 0.8171, 0.268, 0.8003, 0.268, 0.8003, 0.3367, 0.7938, 0.3413, 0.7938, 0.2634, 0.6315, 0.001054, 0.7094, 0.001054, 0.7141, 0.007572, 0.6269, 0.007572, 0.238, 0.007572, 0.1291, 0.007572, 0.1337, 0.001054, 0.2334, 0.001054, 0.8236, 0.1326, 0.8236, 0.2324, 0.8171, 0.2277, 0.8171, 0.1372, 0.8003, 0.1372, 0.8003, 0.2277, 0.7938, 0.2324, 0.7938, 0.1326, 0.5008, 0.001054, 0.6005, 0.001054, 0.6051, 0.007572, 0.4962, 0.007572, 0.347, 0.007572, 0.2598, 0.007572, 0.2644, 0.001054, 0.3423, 0.001054, 0.8236, 0.0237, 0.8236, 0.1016, 0.8171, 0.09702, 0.8171, 0.0283, 0.8003, 0.0283, 0.8003, 0.09702, 0.7938, 0.1016, 0.7938, 0.0237, 0.3918, 0.001054, 0.4698, 0.001054, 0.4744, 0.007572, 0.3872, 0.007572, 0.7705, 0.006532, 0.7705, 0.009271, 0.764, 0.01387, 0.764, 0.006517, 0.366, 0.007572, 0.366, 0.01492, 0.3595, 0.01953, 0.3595, 0.007572, 0.7873, 0.009271, 0.7873, 0.006532, 0.7938, 0.006517, 0.7938, 0.01387, 0.3682, 0.01492, 0.3682, 0.007572, 0.3747, 0.007572, 0.3747, 0.01953, 0.7575, 0.009271, 0.7575, 0.006532, 0.764, 0.006517, 0.764, 0.01387, 0.001054, 0.01492, 0.001054, 0.007572, 0.007572, 0.007572, 0.007572, 0.01953, 0.7266, 0.01953, 0.7266, 0.007572, 0.7331, 0.007572, 0.7331, 0.01492, 0.7342, 0.01387, 0.7342, 0.006517, 0.7407, 0.006532, 0.7407, 0.009271, 0.8003, 0.5022, 0.8003, 0.5927, 0.7938, 0.5973, 0.7938, 0.4976, 0.2334, 0.5111, 0.1337, 0.5111, 0.1291, 0.5045, 0.238, 0.5045, 0.4962, 0.5045, 0.6051, 0.5045, 0.6005, 0.5111, 0.5008, 0.5111, 0.8236, 0.4976, 0.8236, 0.5973, 0.8171, 0.5927, 0.8171, 0.5022, 0.8003, 0.633, 0.8003, 0.7017, 0.7938, 0.7063, 0.7938, 0.6283, 0.1027, 0.5111, 0.02475, 0.5111, 0.02014, 0.5045, 0.1073, 0.5045, 0.6269, 0.5045, 0.7141, 0.5045, 0.7094, 0.5111, 0.6315, 0.5111, 0.8236, 0.6283, 0.8236, 0.7063, 0.8171, 0.7017, 0.8171, 0.633, 0.8171, 0.3715, 0.8171, 0.3749, 0.8003, 0.3749, 0.8003, 0.3715])
me_plane.materials.append(mat_material_001)
me_plane.materials.append(mat_supports)
me_plane.update()

# ---- objects
ob_plane = bpy.data.objects.new('Plane', me_plane)

# ---- transforms, parenting, visibility, modifiers, constraints
ob_plane.location = (0.0, 0.0, 0.0)

# ---- collection membership
col_collection.objects.link(ob_plane)

# ---- scene / render settings (as saved in the file)
scene.frame_start = 1; scene.frame_end = 250; scene.frame_set(1)
scene.render.engine = 'BLENDER_EEVEE_NEXT'
bpy.context.view_layer.update()

# ---- added for rendering (the .blend has no active camera and no usable light): camera, sun
cam_auto = bpy.data.cameras.new('AutoCamera')
cam_auto.lens = 50.0
cam_auto.sensor_width = 36.0
cam_auto.clip_end = 1000.0
ob_auto_camera = bpy.data.objects.new('AutoCamera', cam_auto)
scene.collection.objects.link(ob_auto_camera)
ob_auto_camera.location = (3.17579, -3.81095, 3.93218)
ob_auto_camera.rotation_euler = (1.09748, -7.21219e-08, 0.694738)
scene.camera = ob_auto_camera
light_auto_sun = bpy.data.lights.new('AutoSun', 'SUN')
light_auto_sun.energy = 3.0
light_auto_sun.angle = 0.0523599
ob_auto_sun = bpy.data.objects.new('AutoSun', light_auto_sun)
scene.collection.objects.link(ob_auto_sun)
ob_auto_sun.rotation_euler = (0.872665, 0.174533, 0.523599)
bpy.context.view_layer.update()
